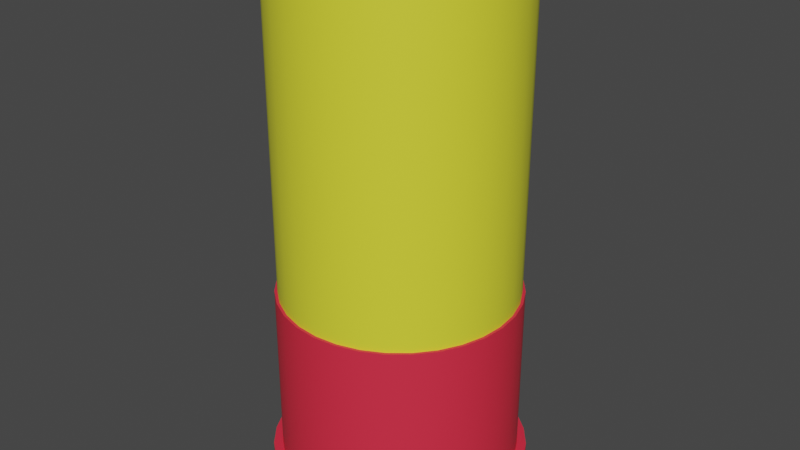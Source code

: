 # Source: ShotGun.blend  (saved by Blender 3.4.6; exported with 4.5.12 LTS)
import bpy
from mathutils import Matrix  # noqa: F401  (used for matrix-valued properties, if any)

bpy.ops.wm.read_factory_settings(use_empty=True)
scene = bpy.context.scene
scene.name = 'Scene'

# ---- collections
col_collection = bpy.data.collections.new('Collection'); scene.collection.children.link(col_collection)

# ---- materials (node trees are filled in below, after node groups)
mat_material_001 = bpy.data.materials.new('Material.001')
mat_material_001.use_transparent_shadow = False
mat_material_002 = bpy.data.materials.new('Material.002')
mat_material_002.use_transparent_shadow = False

# ---- node groups
ng_auto_smooth = bpy.data.node_groups.new('Auto Smooth', 'GeometryNodeTree')
_s = ng_auto_smooth.interface.new_socket(name='Geometry', in_out='OUTPUT', socket_type='NodeSocketGeometry')
_s = ng_auto_smooth.interface.new_socket(name='Geometry', in_out='INPUT', socket_type='NodeSocketGeometry')
_s = ng_auto_smooth.interface.new_socket(name='Angle', in_out='INPUT', socket_type='NodeSocketFloat')
_s.subtype = 'ANGLE'
_s.min_value = 0.0
_s.max_value = 3.142
ng_auto_smooth.is_modifier = True
_N = ng_auto_smooth.nodes; _L = ng_auto_smooth.links
n0 = _N.new('NodeGroupOutput'); n0.name = 'Group Output'; n0.location = (480, -100)
n1 = _N.new('NodeGroupInput'); n1.name = 'Group Input'; n1.location = (-420, -300)
n2 = _N.new('NodeGroupInput'); n2.name = 'Group Input.001'; n2.location = (-60, -100)
n3 = _N.new('GeometryNodeSetShadeSmooth'); n3.name = 'Set Shade Smooth'; n3.location = (120, -100)
n3.domain = 'EDGE'
n4 = _N.new('GeometryNodeSetShadeSmooth'); n4.name = 'Set Shade Smooth.001'; n4.location = (300, -100)
n5 = _N.new('GeometryNodeInputMeshEdgeAngle'); n5.name = 'Edge Angle'; n5.location = (-420, -220)
n6 = _N.new('GeometryNodeInputEdgeSmooth'); n6.name = 'Is Edge Smooth'; n6.location = (-60, -160)
n7 = _N.new('GeometryNodeInputShadeSmooth'); n7.name = 'Is Face Smooth'; n7.location = (-240, -340)
n8 = _N.new('FunctionNodeBooleanMath'); n8.name = 'Boolean Math'; n8.location = (-60, -220)
n9 = _N.new('FunctionNodeCompare'); n9.name = 'Compare'; n9.location = (-240, -180)
n9.operation = 'LESS_EQUAL'
_L.new(n5.outputs[0], n9.inputs[0])
_L.new(n4.outputs[0], n0.inputs[0])
_L.new(n1.outputs[1], n9.inputs[1])
_L.new(n9.outputs[0], n8.inputs[0])
_L.new(n7.outputs[0], n8.inputs[1])
_L.new(n2.outputs[0], n3.inputs[0])
_L.new(n6.outputs[0], n3.inputs[1])
_L.new(n3.outputs[0], n4.inputs[0])
_L.new(n8.outputs[0], n3.inputs[2])
n0.is_active_output = True

# ---- material node trees
mat_material_001.use_nodes = True; mat_material_001.node_tree.nodes.clear()
_N = mat_material_001.node_tree.nodes; _L = mat_material_001.node_tree.links
n0 = _N.new('ShaderNodeBsdfPrincipled'); n0.name = 'Principled BSDF'; n0.location = (10, 300)
n0.distribution = 'GGX'
n0.subsurface_method = 'RANDOM_WALK_SKIN'
n0.inputs[0].default_value = (0.8, 0.02675, 0.05773, 1.0)
n0.inputs[3].default_value = 1.45
n0.inputs[27].default_value = (0.0, 0.0, 0.0, 1.0)
n0.inputs[28].default_value = 1.0
n1 = _N.new('ShaderNodeOutputMaterial'); n1.name = 'Material Output'; n1.location = (300, 300)
_L.new(n0.outputs[0], n1.inputs[0])
n1.is_active_output = True
mat_material_002.use_nodes = True; mat_material_002.node_tree.nodes.clear()
_N = mat_material_002.node_tree.nodes; _L = mat_material_002.node_tree.links
n0 = _N.new('ShaderNodeBsdfPrincipled'); n0.name = 'Principled BSDF'; n0.location = (10, 300)
n0.distribution = 'GGX'
n0.subsurface_method = 'RANDOM_WALK_SKIN'
n0.inputs[0].default_value = (0.7999, 0.8, 0.03899, 1.0)
n0.inputs[3].default_value = 1.45
n0.inputs[27].default_value = (0.0, 0.0, 0.0, 1.0)
n0.inputs[28].default_value = 1.0
n1 = _N.new('ShaderNodeOutputMaterial'); n1.name = 'Material Output'; n1.location = (300, 300)
_L.new(n0.outputs[0], n1.inputs[0])
n1.is_active_output = True

# ---- world
world_world = bpy.data.worlds.new('World'); scene.world = world_world
world_world.use_nodes = True; world_world.node_tree.nodes.clear()
_N = world_world.node_tree.nodes; _L = world_world.node_tree.links
n0 = _N.new('ShaderNodeOutputWorld'); n0.name = 'World Output'; n0.location = (300, 300)
n1 = _N.new('ShaderNodeBackground'); n1.name = 'Background'; n1.location = (10, 300)
n1.inputs[0].default_value = (0.05088, 0.05088, 0.05088, 1.0)
_L.new(n1.outputs[0], n0.inputs[0])
n0.is_active_output = True
world_world.color = (0.05088, 0.05088, 0.05088)
world_world.use_sun_shadow = False
world_world.sun_shadow_jitter_overblur = 0.0

# ---- meshes
me_cylinder = bpy.data.meshes.new('Cylinder')
me_cylinder.from_pydata([(-4.931e-09, 1.0, -2.105), (-4.931e-09, 1.0, -1.968), (0.1951, 0.9808, -2.105), (0.1951, 0.9808, -1.968), (0.3827, 0.9239, -2.105), (0.3827, 0.9239, -1.968), (0.5556, 0.8315, -2.105), (0.5556, 0.8315, -1.968), (0.7071, 0.7071, -2.105), (0.7071, 0.7071, -1.968), (0.8315, 0.5556, -2.105), (0.8315, 0.5556, -1.968), (0.9239, 0.3827, -2.105), (0.9239, 0.3827, -1.968), (0.9808, 0.1951, -2.105), (0.9808, 0.1951, -1.968), (1.0, -1.972e-09, -2.105), (1.0, -1.972e-09, -1.968), (0.9808, -0.1951, -2.105), (0.9808, -0.1951, -1.968), (0.9239, -0.3827, -2.105), (0.9239, -0.3827, -1.968), (0.8315, -0.5556, -2.105), (0.8315, -0.5556, -1.968), (0.7071, -0.7071, -2.105), (0.7071, -0.7071, -1.968), (0.5556, -0.8315, -2.105), (0.5556, -0.8315, -1.968), (0.3827, -0.9239, -2.105), (0.3827, -0.9239, -1.968), (0.1951, -0.9808, -2.105), (0.1951, -0.9808, -1.968), (-4.931e-09, -1.0, -2.105), (-4.931e-09, -1.0, -1.968), (-0.1951, -0.9808, -2.105), (-0.1951, -0.9808, -1.968), (-0.3827, -0.9239, -2.105), (-0.3827, -0.9239, -1.968), (-0.5556, -0.8315, -2.105), (-0.5556, -0.8315, -1.968), (-0.7071, -0.7071, -2.105), (-0.7071, -0.7071, -1.968), (-0.8315, -0.5556, -2.105), (-0.8315, -0.5556, -1.968), (-0.9239, -0.3827, -2.105), (-0.9239, -0.3827, -1.968), (-0.9808, -0.1951, -2.105), (-0.9808, -0.1951, -1.968), (-1.0, -1.972e-09, -2.105), (-1.0, -1.972e-09, -1.968), (-0.9808, 0.1951, -2.105), (-0.9808, 0.1951, -1.968), (-0.9239, 0.3827, -2.105), (-0.9239, 0.3827, -1.968), (-0.8315, 0.5556, -2.105), (-0.8315, 0.5556, -1.968), (-0.7071, 0.7071, -2.105), (-0.7071, 0.7071, -1.968), (-0.5556, 0.8315, -2.105), (-0.5556, 0.8315, -1.968), (-0.3827, 0.9239, -2.105), (-0.3827, 0.9239, -1.968), (-0.1951, 0.9808, -2.105), (-0.1951, 0.9808, -1.968), (0.181, 0.9098, -1.968), (-4.054e-09, 0.9276, -1.968), (0.355, 0.857, -1.968), (0.5154, 0.7713, -1.968), (0.6559, 0.6559, -1.968), (0.7713, 0.5154, -1.968), (0.857, 0.355, -1.968), (0.9098, 0.181, -1.968), (0.9276, -8.938e-10, -1.968), (0.9098, -0.181, -1.968), (0.857, -0.355, -1.968), (0.7713, -0.5154, -1.968), (0.6559, -0.6559, -1.968), (0.5154, -0.7713, -1.968), (0.355, -0.857, -1.968), (0.181, -0.9098, -1.968), (-4.054e-09, -0.9276, -1.968), (-0.181, -0.9098, -1.968), (-0.355, -0.857, -1.968), (-0.5154, -0.7713, -1.968), (-0.6559, -0.6559, -1.968), (-0.7713, -0.5154, -1.968), (-0.857, -0.355, -1.968), (-0.9098, -0.181, -1.968), (-0.9276, -8.938e-10, -1.968), (-0.9098, 0.181, -1.968), (-0.857, 0.355, -1.968), (-0.7713, 0.5154, -1.968), (-0.6559, 0.6559, -1.968), (-0.5154, 0.7713, -1.968), (-0.355, 0.857, -1.968), (-0.181, 0.9098, -1.968), (0.181, 0.9098, -0.5829), (-1.501e-09, 0.9276, -0.5829), (0.355, 0.857, -0.5829), (0.5154, 0.7713, -0.5829), (0.6559, 0.6559, -0.5829), (0.7713, 0.5154, -0.5829), (0.857, 0.355, -0.5829), (0.9098, 0.181, -0.5829), (0.9276, -8.938e-10, -0.5829), (0.9098, -0.181, -0.5829), (0.857, -0.355, -0.5829), (0.7713, -0.5154, -0.5829), (0.6559, -0.6559, -0.5829), (0.5154, -0.7713, -0.5829), (0.355, -0.857, -0.5829), (0.181, -0.9098, -0.5829), (-1.501e-09, -0.9276, -0.5829), (-0.181, -0.9098, -0.5829), (-0.355, -0.857, -0.5829), (-0.5154, -0.7713, -0.5829), (-0.6559, -0.6559, -0.5829), (-0.7713, -0.5154, -0.5829), (-0.857, -0.355, -0.5829), (-0.9098, -0.181, -0.5829), (-0.9276, -8.938e-10, -0.5829), (-0.9098, 0.181, -0.5829), (-0.857, 0.355, -0.5829), (-0.7713, 0.5154, -0.5829), (-0.6559, 0.6559, -0.5829), (-0.5154, 0.7713, -0.5829), (-0.355, 0.857, -0.5829), (-0.181, 0.9098, -0.5829), (0.1768, 0.8889, -0.5829), (-1.814e-09, 0.9064, -0.5829), (0.3468, 0.8374, -0.5829), (0.5035, 0.7536, -0.5829), (0.6409, 0.6409, -0.5829), (0.7536, 0.5035, -0.5829), (0.8374, 0.3468, -0.5829), (0.8889, 0.1768, -0.5829), (0.9064, -1.132e-09, -0.5829), (0.8889, -0.1768, -0.5829), (0.8374, -0.3468, -0.5829), (0.7536, -0.5035, -0.5829), (0.6409, -0.6409, -0.5829), (0.5035, -0.7536, -0.5829), (0.3468, -0.8374, -0.5829), (0.1768, -0.8889, -0.5829), (-1.814e-09, -0.9064, -0.5829), (-0.1768, -0.8889, -0.5829), (-0.3468, -0.8374, -0.5829), (-0.5035, -0.7536, -0.5829), (-0.6409, -0.6409, -0.5829), (-0.7536, -0.5035, -0.5829), (-0.8374, -0.3468, -0.5829), (-0.8889, -0.1768, -0.5829), (-0.9064, -1.132e-09, -0.5829), (-0.8889, 0.1768, -0.5829), (-0.8374, 0.3468, -0.5829), (-0.7536, 0.5035, -0.5829), (-0.6409, 0.6409, -0.5829), (-0.5035, 0.7536, -0.5829), (-0.3468, 0.8374, -0.5829), (-0.1768, 0.8889, -0.5829), (0.1768, 0.8889, 1.941), (-1.074e-08, 0.9064, 1.941), (0.3468, 0.8374, 1.941), (0.5035, 0.7536, 1.941), (0.6409, 0.6409, 1.941), (0.7536, 0.5035, 1.941), (0.8374, 0.3468, 1.941), (0.8889, 0.1768, 1.941), (0.9064, -1.132e-09, 1.941), (0.8889, -0.1768, 1.941), (0.8374, -0.3468, 1.941), (0.7536, -0.5035, 1.941), (0.6409, -0.6409, 1.941), (0.5035, -0.7536, 1.941), (0.3468, -0.8374, 1.941), (0.1768, -0.8889, 1.941), (-1.074e-08, -0.9064, 1.941), (-0.1768, -0.8889, 1.941), (-0.3468, -0.8374, 1.941), (-0.5035, -0.7536, 1.941), (-0.6409, -0.6409, 1.941), (-0.7536, -0.5035, 1.941), (-0.8374, -0.3468, 1.941), (-0.8889, -0.1768, 1.941), (-0.9064, -1.132e-09, 1.941), (-0.8889, 0.1768, 1.941), (-0.8374, 0.3468, 1.941), (-0.7536, 0.5035, 1.941), (-0.6409, 0.6409, 1.941), (-0.5035, 0.7536, 1.941), (-0.3468, 0.8374, 1.941), (-0.1768, 0.8889, 1.941), (0.1206, 0.6061, 1.941), (-1.187e-09, 0.618, 1.941), (0.2365, 0.571, 1.941), (0.3433, 0.5138, 1.941), (0.437, 0.437, 1.941), (0.5138, 0.3433, 1.941), (0.571, 0.2365, 1.941), (0.6061, 0.1206, 1.941), (0.618, -2.142e-10, 1.941), (0.6061, -0.1206, 1.941), (0.571, -0.2365, 1.941), (0.5138, -0.3433, 1.941), (0.437, -0.437, 1.941), (0.3433, -0.5138, 1.941), (0.2365, -0.571, 1.941), (0.1206, -0.6061, 1.941), (-1.187e-09, -0.618, 1.941), (-0.1206, -0.6061, 1.941), (-0.2365, -0.571, 1.941), (-0.3433, -0.5138, 1.941), (-0.437, -0.437, 1.941), (-0.5138, -0.3433, 1.941), (-0.571, -0.2365, 1.941), (-0.6061, -0.1206, 1.941), (-0.618, -2.142e-10, 1.941), (-0.6061, 0.1206, 1.941), (-0.571, 0.2365, 1.941), (-0.5138, 0.3433, 1.941), (-0.437, 0.437, 1.941), (-0.3433, 0.5138, 1.941), (-0.2365, 0.571, 1.941), (-0.1206, 0.6061, 1.941), (0.1206, 0.6061, 1.785), (7.378e-09, 0.618, 1.785), (0.2365, 0.571, 1.785), (0.3433, 0.5138, 1.785), (0.437, 0.437, 1.785), (0.5138, 0.3433, 1.785), (0.571, 0.2365, 1.785), (0.6061, 0.1206, 1.785), (0.618, -2.142e-10, 1.785), (0.6061, -0.1206, 1.785), (0.571, -0.2365, 1.785), (0.5138, -0.3433, 1.785), (0.437, -0.437, 1.785), (0.3433, -0.5138, 1.785), (0.2365, -0.571, 1.785), (0.1206, -0.6061, 1.785), (7.378e-09, -0.618, 1.785), (-0.1206, -0.6061, 1.785), (-0.2365, -0.571, 1.785), (-0.3433, -0.5138, 1.785), (-0.437, -0.437, 1.785), (-0.5138, -0.3433, 1.785), (-0.571, -0.2365, 1.785), (-0.6061, -0.1206, 1.785), (-0.618, -2.142e-10, 1.785), (-0.6061, 0.1206, 1.785), (-0.571, 0.2365, 1.785), (-0.5138, 0.3433, 1.785), (-0.437, 0.437, 1.785), (-0.3433, 0.5138, 1.785), (-0.2365, 0.571, 1.785), (-0.1206, 0.6061, 1.785), (1.668e-09, 0.618, 1.889), (4.523e-09, 0.618, 1.837), (0.1206, 0.6061, 1.837), (0.1206, 0.6061, 1.889), (-0.5138, 0.3433, 1.889), (-0.5138, 0.3433, 1.837), (-0.437, 0.437, 1.837), (-0.437, 0.437, 1.889), (0.2365, -0.571, 1.889), (0.2365, -0.571, 1.837), (0.1206, -0.6061, 1.837), (0.1206, -0.6061, 1.889), (0.2365, 0.571, 1.837), (0.2365, 0.571, 1.889), (-0.3433, 0.5138, 1.837), (-0.3433, 0.5138, 1.889), (4.523e-09, -0.618, 1.837), (1.668e-09, -0.618, 1.889), (0.3433, 0.5138, 1.837), (0.3433, 0.5138, 1.889), (-0.2365, 0.571, 1.837), (-0.2365, 0.571, 1.889), (-0.1206, -0.6061, 1.837), (-0.1206, -0.6061, 1.889), (0.437, 0.437, 1.837), (0.437, 0.437, 1.889), (-0.1206, 0.6061, 1.837), (-0.1206, 0.6061, 1.889), (-0.2365, -0.571, 1.837), (-0.2365, -0.571, 1.889), (0.5138, 0.3433, 1.837), (0.5138, 0.3433, 1.889), (-0.3433, -0.5138, 1.837), (-0.3433, -0.5138, 1.889), (0.571, 0.2365, 1.837), (0.571, 0.2365, 1.889), (-0.437, -0.437, 1.837), (-0.437, -0.437, 1.889), (0.6061, 0.1206, 1.837), (0.6061, 0.1206, 1.889), (-0.5138, -0.3433, 1.837), (-0.5138, -0.3433, 1.889), (0.618, -2.142e-10, 1.837), (0.618, -2.142e-10, 1.889), (-0.571, -0.2365, 1.837), (-0.571, -0.2365, 1.889), (0.6061, -0.1206, 1.837), (0.6061, -0.1206, 1.889), (-0.6061, -0.1206, 1.837), (-0.6061, -0.1206, 1.889), (0.571, -0.2365, 1.837), (0.571, -0.2365, 1.889), (-0.618, -2.142e-10, 1.837), (-0.618, -2.142e-10, 1.889), (0.5138, -0.3433, 1.837), (0.5138, -0.3433, 1.889), (-0.6061, 0.1206, 1.837), (-0.6061, 0.1206, 1.889), (0.437, -0.437, 1.837), (0.437, -0.437, 1.889), (-0.571, 0.2365, 1.837), (-0.571, 0.2365, 1.889), (0.3433, -0.5138, 1.837), (0.3433, -0.5138, 1.889), (-0.8343, -9.026e-10, 1.941), (-0.7622, -6.731e-10, 1.941), (-0.6901, -4.436e-10, 1.941), (-0.6768, 0.1346, 1.941), (-0.7475, 0.1487, 1.941), (-0.8182, 0.1628, 1.941), (0.6937, -0.4635, 1.941), (0.6337, -0.4234, 1.941), (0.5738, -0.3834, 1.941), (0.488, -0.488, 1.941), (0.5389, -0.5389, 1.941), (0.5899, -0.5899, 1.941), (-0.6376, 0.2641, 1.941), (-0.7042, 0.2917, 1.941), (-0.7708, 0.3193, 1.941), (0.3834, -0.5738, 1.941), (0.4234, -0.6337, 1.941), (0.4635, -0.6937, 1.941), (-0.5738, 0.3834, 1.941), (-0.6337, 0.4234, 1.941), (-0.6937, 0.4635, 1.941), (0.2641, -0.6376, 1.941), (0.2917, -0.7042, 1.941), (0.3193, -0.7708, 1.941), (-8.351e-09, 0.8343, 1.941), (-5.963e-09, 0.7622, 1.941), (-3.575e-09, 0.6901, 1.941), (0.1346, 0.6768, 1.941), (0.1487, 0.7475, 1.941), (0.1628, 0.8182, 1.941), (-0.488, 0.488, 1.941), (-0.5389, 0.5389, 1.941), (-0.5899, 0.5899, 1.941), (0.1346, -0.6768, 1.941), (0.1487, -0.7475, 1.941), (0.1628, -0.8182, 1.941), (0.2641, 0.6376, 1.941), (0.2917, 0.7042, 1.941), (0.3193, 0.7708, 1.941), (-0.3834, 0.5738, 1.941), (-0.4234, 0.6337, 1.941), (-0.4635, 0.6937, 1.941), (-3.575e-09, -0.6901, 1.941), (-5.963e-09, -0.7622, 1.941), (-8.351e-09, -0.8343, 1.941), (0.3834, 0.5738, 1.941), (0.4234, 0.6337, 1.941), (0.4635, 0.6937, 1.941), (-0.2641, 0.6376, 1.941), (-0.2917, 0.7042, 1.941), (-0.3193, 0.7708, 1.941), (-0.1346, -0.6768, 1.941), (-0.1487, -0.7475, 1.941), (-0.1628, -0.8182, 1.941), (0.488, 0.488, 1.941), (0.5389, 0.5389, 1.941), (0.5899, 0.5899, 1.941), (-0.1346, 0.6768, 1.941), (-0.1487, 0.7475, 1.941), (-0.1628, 0.8182, 1.941), (-0.2641, -0.6376, 1.941), (-0.2917, -0.7042, 1.941), (-0.3193, -0.7708, 1.941), (0.5738, 0.3834, 1.941), (0.6337, 0.4234, 1.941), (0.6937, 0.4635, 1.941), (-0.3834, -0.5738, 1.941), (-0.4234, -0.6337, 1.941), (-0.4635, -0.6937, 1.941), (0.6376, 0.2641, 1.941), (0.7042, 0.2917, 1.941), (0.7708, 0.3193, 1.941), (-0.488, -0.488, 1.941), (-0.5389, -0.5389, 1.941), (-0.5899, -0.5899, 1.941), (0.6768, 0.1346, 1.941), (0.7475, 0.1487, 1.941), (0.8182, 0.1628, 1.941), (-0.5738, -0.3834, 1.941), (-0.6337, -0.4234, 1.941), (-0.6937, -0.4635, 1.941), (0.6901, -4.436e-10, 1.941), (0.7622, -6.731e-10, 1.941), (0.8343, -9.026e-10, 1.941), (-0.6376, -0.2641, 1.941), (-0.7042, -0.2917, 1.941), (-0.7708, -0.3193, 1.941), (0.6768, -0.1346, 1.941), (0.7475, -0.1487, 1.941), (0.8182, -0.1628, 1.941), (-0.6768, -0.1346, 1.941), (-0.7475, -0.1487, 1.941), (-0.8182, -0.1628, 1.941), (0.6376, -0.2641, 1.941), (0.7042, -0.2917, 1.941), (0.7708, -0.3193, 1.941), (0.8114, 0.5422, -1.968), (0.7914, 0.5288, -1.968), (0.8793, 0.3642, -1.968), (0.9016, 0.3735, -1.968), (0.3735, -0.9016, -1.968), (0.3642, -0.8793, -1.968), (0.1857, -0.9335, -1.968), (0.1904, -0.9571, -1.968), (-0.9571, -0.1904, -1.968), (-0.9335, -0.1857, -1.968), (-0.9518, -1.253e-09, -1.968), (-0.9759, -1.613e-09, -1.968), (0.1904, 0.9571, -1.968), (0.1857, 0.9335, -1.968), (0.3642, 0.8793, -1.968), (0.3735, 0.9016, -1.968), (0.9016, -0.3735, -1.968), (0.8793, -0.3642, -1.968), (0.7914, -0.5288, -1.968), (0.8114, -0.5422, -1.968), (-0.5422, -0.8114, -1.968), (-0.5288, -0.7914, -1.968), (-0.673, -0.673, -1.968), (-0.69, -0.69, -1.968), (-0.69, 0.69, -1.968), (-0.673, 0.673, -1.968), (-0.5288, 0.7914, -1.968), (-0.5422, 0.8114, -1.968), (0.9335, 0.1857, -1.968), (0.9571, 0.1904, -1.968), (-4.346e-09, -0.9518, -1.968), (-4.638e-09, -0.9759, -1.968), (-0.9335, 0.1857, -1.968), (-0.9571, 0.1904, -1.968), (0.5288, 0.7914, -1.968), (0.5422, 0.8114, -1.968), (0.673, -0.673, -1.968), (0.69, -0.69, -1.968), (-0.7914, -0.5288, -1.968), (-0.8114, -0.5422, -1.968), (-0.3642, 0.8793, -1.968), (-0.3735, 0.9016, -1.968), (0.9518, -1.253e-09, -1.968), (0.9759, -1.613e-09, -1.968), (-0.1857, -0.9335, -1.968), (-0.1904, -0.9571, -1.968), (-0.8793, 0.3642, -1.968), (-0.9016, 0.3735, -1.968), (0.673, 0.673, -1.968), (0.69, 0.69, -1.968), (0.5288, -0.7914, -1.968), (0.5422, -0.8114, -1.968), (-0.8793, -0.3642, -1.968), (-0.9016, -0.3735, -1.968), (-0.1857, 0.9335, -1.968), (-0.1904, 0.9571, -1.968), (0.9335, -0.1857, -1.968), (0.9571, -0.1904, -1.968), (-0.3642, -0.8793, -1.968), (-0.3735, -0.9016, -1.968), (-0.7914, 0.5288, -1.968), (-0.8114, 0.5422, -1.968), (-4.638e-09, 0.9759, -1.968), (-4.346e-09, 0.9518, -1.968), (-4.931e-09, 1.0, -2.06), (-4.931e-09, 1.0, -2.014), (0.1951, 0.9808, -2.014), (0.1951, 0.9808, -2.06), (0.3827, 0.9239, -2.014), (0.3827, 0.9239, -2.06), (0.5556, 0.8315, -2.014), (0.5556, 0.8315, -2.06), (0.7071, 0.7071, -2.014), (0.7071, 0.7071, -2.06), (0.8315, 0.5556, -2.014), (0.8315, 0.5556, -2.06), (0.9239, 0.3827, -2.014), (0.9239, 0.3827, -2.06), (0.9808, 0.1951, -2.014), (0.9808, 0.1951, -2.06), (1.0, -1.972e-09, -2.014), (1.0, -1.972e-09, -2.06), (0.9808, -0.1951, -2.014), (0.9808, -0.1951, -2.06), (0.9239, -0.3827, -2.014), (0.9239, -0.3827, -2.06), (0.8315, -0.5556, -2.014), (0.8315, -0.5556, -2.06), (0.7071, -0.7071, -2.014), (0.7071, -0.7071, -2.06), (0.5556, -0.8315, -2.014), (0.5556, -0.8315, -2.06), (0.3827, -0.9239, -2.014), (0.3827, -0.9239, -2.06), (0.1951, -0.9808, -2.014), (0.1951, -0.9808, -2.06), (-4.931e-09, -1.0, -2.014), (-4.931e-09, -1.0, -2.06), (-0.1951, -0.9808, -2.014), (-0.1951, -0.9808, -2.06), (-0.3827, -0.9239, -2.014), (-0.3827, -0.9239, -2.06), (-0.5556, -0.8315, -2.014), (-0.5556, -0.8315, -2.06), (-0.7071, -0.7071, -2.014), (-0.7071, -0.7071, -2.06), (-0.8315, -0.5556, -2.014), (-0.8315, -0.5556, -2.06), (-0.9239, -0.3827, -2.014), (-0.9239, -0.3827, -2.06), (-0.9808, -0.1951, -2.014), (-0.9808, -0.1951, -2.06), (-1.0, -1.972e-09, -2.014), (-1.0, -1.972e-09, -2.06), (-0.9808, 0.1951, -2.014), (-0.9808, 0.1951, -2.06), (-0.9239, 0.3827, -2.014), (-0.9239, 0.3827, -2.06), (-0.8315, 0.5556, -2.014), (-0.8315, 0.5556, -2.06), (-0.7071, 0.7071, -2.014), (-0.7071, 0.7071, -2.06), (-0.5556, 0.8315, -2.014), (-0.5556, 0.8315, -2.06), (-0.3827, 0.9239, -2.014), (-0.3827, 0.9239, -2.06), (-0.1951, 0.9808, -2.014), (-0.1951, 0.9808, -2.06)], [], [(481, 1, 3, 482), (482, 3, 5, 484), (484, 5, 7, 486), (486, 7, 9, 488), (488, 9, 11, 490), (490, 11, 13, 492), (492, 13, 15, 494), (494, 15, 17, 496), (496, 17, 19, 498), (498, 19, 21, 500), (500, 21, 23, 502), (502, 23, 25, 504), (504, 25, 27, 506), (506, 27, 29, 508), (508, 29, 31, 510), (510, 31, 33, 512), (512, 33, 35, 514), (514, 35, 37, 516), (516, 37, 39, 518), (518, 39, 41, 520), (520, 41, 43, 522), (522, 43, 45, 524), (524, 45, 47, 526), (526, 47, 49, 528), (528, 49, 51, 530), (530, 51, 53, 532), (532, 53, 55, 534), (534, 55, 57, 536), (536, 57, 59, 538), (538, 59, 61, 540), (418, 417, 69, 70), (540, 61, 63, 542), (542, 63, 1, 481), (0, 2, 4, 6, 8, 10, 12, 14, 16, 18, 20, 22, 24, 26, 28, 30, 32, 34, 36, 38, 40, 42, 44, 46, 48, 50, 52, 54, 56, 58, 60, 62), (80, 79, 111, 112), (422, 421, 78, 79), (426, 425, 87, 88), (430, 429, 64, 66), (434, 433, 74, 75), (438, 437, 83, 84), (442, 441, 92, 93), (444, 418, 70, 71), (446, 422, 79, 80), (448, 426, 88, 89), (450, 430, 66, 67), (452, 434, 75, 76), (454, 438, 84, 85), (456, 442, 93, 94), (458, 444, 71, 72), (460, 446, 80, 81), (462, 448, 89, 90), (464, 450, 67, 68), (466, 452, 76, 77), (468, 454, 85, 86), (470, 456, 94, 95), (472, 458, 72, 73), (474, 460, 81, 82), (476, 462, 90, 91), (417, 464, 68, 69), (421, 466, 77, 78), (425, 468, 86, 87), (429, 479, 65, 64), (479, 470, 95, 65), (433, 472, 73, 74), (437, 474, 82, 83), (441, 476, 91, 92), (115, 114, 146, 147), (67, 66, 98, 99), (94, 93, 125, 126), (81, 80, 112, 113), (68, 67, 99, 100), (95, 94, 126, 127), (82, 81, 113, 114), (69, 68, 100, 101), (65, 95, 127, 97), (83, 82, 114, 115), (70, 69, 101, 102), (84, 83, 115, 116), (71, 70, 102, 103), (85, 84, 116, 117), (72, 71, 103, 104), (86, 85, 117, 118), (73, 72, 104, 105), (87, 86, 118, 119), (74, 73, 105, 106), (88, 87, 119, 120), (75, 74, 106, 107), (89, 88, 120, 121), (76, 75, 107, 108), (90, 89, 121, 122), (77, 76, 108, 109), (91, 90, 122, 123), (78, 77, 109, 110), (64, 65, 97, 96), (92, 91, 123, 124), (79, 78, 110, 111), (66, 64, 96, 98), (93, 92, 124, 125), (150, 149, 181, 182), (102, 101, 133, 134), (116, 115, 147, 148), (103, 102, 134, 135), (117, 116, 148, 149), (104, 103, 135, 136), (118, 117, 149, 150), (105, 104, 136, 137), (119, 118, 150, 151), (106, 105, 137, 138), (120, 119, 151, 152), (107, 106, 138, 139), (121, 120, 152, 153), (108, 107, 139, 140), (122, 121, 153, 154), (109, 108, 140, 141), (123, 122, 154, 155), (110, 109, 141, 142), (96, 97, 129, 128), (124, 123, 155, 156), (111, 110, 142, 143), (98, 96, 128, 130), (125, 124, 156, 157), (112, 111, 143, 144), (99, 98, 130, 131), (126, 125, 157, 158), (113, 112, 144, 145), (100, 99, 131, 132), (127, 126, 158, 159), (114, 113, 145, 146), (101, 100, 132, 133), (97, 127, 159, 129), (323, 322, 216, 217), (137, 136, 168, 169), (151, 150, 182, 183), (138, 137, 169, 170), (152, 151, 183, 184), (139, 138, 170, 171), (153, 152, 184, 185), (140, 139, 171, 172), (154, 153, 185, 186), (141, 140, 172, 173), (155, 154, 186, 187), (142, 141, 173, 174), (128, 129, 161, 160), (156, 155, 187, 188), (143, 142, 174, 175), (130, 128, 160, 162), (157, 156, 188, 189), (144, 143, 175, 176), (131, 130, 162, 163), (158, 157, 189, 190), (145, 144, 176, 177), (132, 131, 163, 164), (159, 158, 190, 191), (146, 145, 177, 178), (133, 132, 164, 165), (129, 159, 191, 161), (147, 146, 178, 179), (134, 133, 165, 166), (148, 147, 179, 180), (135, 134, 166, 167), (149, 148, 180, 181), (136, 135, 167, 168), (258, 257, 225, 224), (329, 328, 203, 204), (332, 323, 217, 218), (335, 329, 204, 205), (338, 332, 218, 219), (341, 335, 205, 206), (347, 346, 193, 192), (350, 338, 219, 220), (353, 341, 206, 207), (356, 347, 192, 194), (359, 350, 220, 221), (362, 353, 207, 208), (365, 356, 194, 195), (368, 359, 221, 222), (371, 362, 208, 209), (374, 365, 195, 196), (377, 368, 222, 223), (380, 371, 209, 210), (383, 374, 196, 197), (346, 377, 223, 193), (386, 380, 210, 211), (389, 383, 197, 198), (392, 386, 211, 212), (395, 389, 198, 199), (398, 392, 212, 213), (401, 395, 199, 200), (404, 398, 213, 214), (407, 401, 200, 201), (410, 404, 214, 215), (413, 407, 201, 202), (322, 410, 215, 216), (328, 413, 202, 203), (224, 225, 255, 254, 253, 252, 251, 250, 249, 248, 247, 246, 245, 244, 243, 242, 241, 240, 239, 238, 237, 236, 235, 234, 233, 232, 231, 230, 229, 228, 227, 226), (262, 261, 251, 252), (266, 265, 238, 239), (268, 258, 224, 226), (270, 262, 252, 253), (272, 266, 239, 240), (274, 268, 226, 227), (276, 270, 253, 254), (278, 272, 240, 241), (280, 274, 227, 228), (282, 276, 254, 255), (284, 278, 241, 242), (286, 280, 228, 229), (257, 282, 255, 225), (288, 284, 242, 243), (290, 286, 229, 230), (292, 288, 243, 244), (294, 290, 230, 231), (296, 292, 244, 245), (298, 294, 231, 232), (300, 296, 245, 246), (302, 298, 232, 233), (304, 300, 246, 247), (306, 302, 233, 234), (308, 304, 247, 248), (310, 306, 234, 235), (312, 308, 248, 249), (314, 310, 235, 236), (316, 312, 249, 250), (318, 314, 236, 237), (261, 316, 250, 251), (265, 318, 237, 238), (206, 205, 319, 264), (264, 319, 318, 265), (219, 218, 317, 260), (260, 317, 316, 261), (205, 204, 315, 319), (319, 315, 314, 318), (218, 217, 313, 317), (317, 313, 312, 316), (204, 203, 311, 315), (315, 311, 310, 314), (217, 216, 309, 313), (313, 309, 308, 312), (203, 202, 307, 311), (311, 307, 306, 310), (216, 215, 305, 309), (309, 305, 304, 308), (202, 201, 303, 307), (307, 303, 302, 306), (215, 214, 301, 305), (305, 301, 300, 304), (201, 200, 299, 303), (303, 299, 298, 302), (214, 213, 297, 301), (301, 297, 296, 300), (200, 199, 295, 299), (299, 295, 294, 298), (213, 212, 293, 297), (297, 293, 292, 296), (199, 198, 291, 295), (295, 291, 290, 294), (212, 211, 289, 293), (293, 289, 288, 292), (198, 197, 287, 291), (291, 287, 286, 290), (211, 210, 285, 289), (289, 285, 284, 288), (193, 223, 283, 256), (256, 283, 282, 257), (197, 196, 281, 287), (287, 281, 280, 286), (210, 209, 279, 285), (285, 279, 278, 284), (223, 222, 277, 283), (283, 277, 276, 282), (196, 195, 275, 281), (281, 275, 274, 280), (209, 208, 273, 279), (279, 273, 272, 278), (222, 221, 271, 277), (277, 271, 270, 276), (195, 194, 269, 275), (275, 269, 268, 274), (208, 207, 267, 273), (273, 267, 266, 272), (221, 220, 263, 271), (271, 263, 262, 270), (194, 192, 259, 269), (269, 259, 258, 268), (207, 206, 264, 267), (267, 264, 265, 266), (220, 219, 260, 263), (263, 260, 261, 262), (192, 193, 256, 259), (259, 256, 257, 258), (171, 170, 415, 326), (326, 415, 414, 327), (327, 414, 413, 328), (184, 183, 412, 320), (320, 412, 411, 321), (321, 411, 410, 322), (170, 169, 409, 415), (415, 409, 408, 414), (414, 408, 407, 413), (183, 182, 406, 412), (412, 406, 405, 411), (411, 405, 404, 410), (169, 168, 403, 409), (409, 403, 402, 408), (408, 402, 401, 407), (182, 181, 400, 406), (406, 400, 399, 405), (405, 399, 398, 404), (168, 167, 397, 403), (403, 397, 396, 402), (402, 396, 395, 401), (181, 180, 394, 400), (400, 394, 393, 399), (399, 393, 392, 398), (167, 166, 391, 397), (397, 391, 390, 396), (396, 390, 389, 395), (180, 179, 388, 394), (394, 388, 387, 393), (393, 387, 386, 392), (166, 165, 385, 391), (391, 385, 384, 390), (390, 384, 383, 389), (179, 178, 382, 388), (388, 382, 381, 387), (387, 381, 380, 386), (161, 191, 379, 344), (344, 379, 378, 345), (345, 378, 377, 346), (165, 164, 376, 385), (385, 376, 375, 384), (384, 375, 374, 383), (178, 177, 373, 382), (382, 373, 372, 381), (381, 372, 371, 380), (191, 190, 370, 379), (379, 370, 369, 378), (378, 369, 368, 377), (164, 163, 367, 376), (376, 367, 366, 375), (375, 366, 365, 374), (177, 176, 364, 373), (373, 364, 363, 372), (372, 363, 362, 371), (190, 189, 361, 370), (370, 361, 360, 369), (369, 360, 359, 368), (163, 162, 358, 367), (367, 358, 357, 366), (366, 357, 356, 365), (176, 175, 355, 364), (364, 355, 354, 363), (363, 354, 353, 362), (189, 188, 352, 361), (361, 352, 351, 360), (360, 351, 350, 359), (162, 160, 349, 358), (358, 349, 348, 357), (357, 348, 347, 356), (175, 174, 343, 355), (355, 343, 342, 354), (354, 342, 341, 353), (188, 187, 340, 352), (352, 340, 339, 351), (351, 339, 338, 350), (160, 161, 344, 349), (349, 344, 345, 348), (348, 345, 346, 347), (174, 173, 337, 343), (343, 337, 336, 342), (342, 336, 335, 341), (187, 186, 334, 340), (340, 334, 333, 339), (339, 333, 332, 338), (173, 172, 331, 337), (337, 331, 330, 336), (336, 330, 329, 335), (186, 185, 325, 334), (334, 325, 324, 333), (333, 324, 323, 332), (172, 171, 326, 331), (331, 326, 327, 330), (330, 327, 328, 329), (185, 184, 320, 325), (325, 320, 321, 324), (324, 321, 322, 323), (57, 55, 477, 440), (440, 477, 476, 441), (39, 37, 475, 436), (436, 475, 474, 437), (21, 19, 473, 432), (432, 473, 472, 433), (1, 63, 471, 478), (478, 471, 470, 479), (3, 1, 478, 428), (428, 478, 479, 429), (47, 45, 469, 424), (424, 469, 468, 425), (29, 27, 467, 420), (420, 467, 466, 421), (11, 9, 465, 416), (416, 465, 464, 417), (55, 53, 463, 477), (477, 463, 462, 476), (37, 35, 461, 475), (475, 461, 460, 474), (19, 17, 459, 473), (473, 459, 458, 472), (63, 61, 457, 471), (471, 457, 456, 470), (45, 43, 455, 469), (469, 455, 454, 468), (27, 25, 453, 467), (467, 453, 452, 466), (9, 7, 451, 465), (465, 451, 450, 464), (53, 51, 449, 463), (463, 449, 448, 462), (35, 33, 447, 461), (461, 447, 446, 460), (17, 15, 445, 459), (459, 445, 444, 458), (61, 59, 443, 457), (457, 443, 442, 456), (43, 41, 439, 455), (455, 439, 438, 454), (25, 23, 435, 453), (453, 435, 434, 452), (7, 5, 431, 451), (451, 431, 430, 450), (51, 49, 427, 449), (449, 427, 426, 448), (33, 31, 423, 447), (447, 423, 422, 446), (15, 13, 419, 445), (445, 419, 418, 444), (59, 57, 440, 443), (443, 440, 441, 442), (41, 39, 436, 439), (439, 436, 437, 438), (23, 21, 432, 435), (435, 432, 433, 434), (5, 3, 428, 431), (431, 428, 429, 430), (49, 47, 424, 427), (427, 424, 425, 426), (31, 29, 420, 423), (423, 420, 421, 422), (13, 11, 416, 419), (419, 416, 417, 418), (62, 543, 480, 0), (543, 542, 481, 480), (60, 541, 543, 62), (541, 540, 542, 543), (58, 539, 541, 60), (539, 538, 540, 541), (56, 537, 539, 58), (537, 536, 538, 539), (54, 535, 537, 56), (535, 534, 536, 537), (52, 533, 535, 54), (533, 532, 534, 535), (50, 531, 533, 52), (531, 530, 532, 533), (48, 529, 531, 50), (529, 528, 530, 531), (46, 527, 529, 48), (527, 526, 528, 529), (44, 525, 527, 46), (525, 524, 526, 527), (42, 523, 525, 44), (523, 522, 524, 525), (40, 521, 523, 42), (521, 520, 522, 523), (38, 519, 521, 40), (519, 518, 520, 521), (36, 517, 519, 38), (517, 516, 518, 519), (34, 515, 517, 36), (515, 514, 516, 517), (32, 513, 515, 34), (513, 512, 514, 515), (30, 511, 513, 32), (511, 510, 512, 513), (28, 509, 511, 30), (509, 508, 510, 511), (26, 507, 509, 28), (507, 506, 508, 509), (24, 505, 507, 26), (505, 504, 506, 507), (22, 503, 505, 24), (503, 502, 504, 505), (20, 501, 503, 22), (501, 500, 502, 503), (18, 499, 501, 20), (499, 498, 500, 501), (16, 497, 499, 18), (497, 496, 498, 499), (14, 495, 497, 16), (495, 494, 496, 497), (12, 493, 495, 14), (493, 492, 494, 495), (10, 491, 493, 12), (491, 490, 492, 493), (8, 489, 491, 10), (489, 488, 490, 491), (6, 487, 489, 8), (487, 486, 488, 489), (4, 485, 487, 6), (485, 484, 486, 487), (2, 483, 485, 4), (483, 482, 484, 485), (0, 480, 483, 2), (480, 481, 482, 483)])
me_cylinder.polygons.foreach_set('use_smooth', [True] * 514)
me_cylinder.polygons.foreach_set('material_index', [0, 0, 0, 0, 0, 0, 0, 0, 0, 0, 0, 0, 0, 0, 0, 0, 0, 0, 0, 0, 0, 0, 0, 0, 0, 0, 0, 0, 0, 0, 0, 0, 0, 0, 0, 0, 0, 0, 0, 0, 0, 0, 0, 0, 0, 0, 0, 0, 0, 0, 0, 0, 0, 0, 0, 0, 0, 0, 0, 0, 0, 0, 0, 0, 0, 0, 0, 0, 0, 0, 0, 0, 0, 0, 0, 0, 0, 0, 0, 0, 0, 0, 0, 0, 0, 0, 0, 0, 0, 0, 0, 0, 0, 0, 0, 0, 0, 0, 1, 0, 0, 0, 0, 0, 0, 0, 0, 0, 0, 0, 0, 0, 0, 0, 0, 0, 0, 0, 0, 0, 0, 0, 0, 0, 0, 0, 0, 0, 0, 0, 1, 1, 1, 1, 1, 1, 1, 1, 1, 1, 1, 1, 1, 1, 1, 1, 1, 1, 1, 1, 1, 1, 1, 1, 1, 1, 1, 1, 1, 1, 1, 1, 1, 1, 1, 1, 1, 1, 1, 1, 1, 1, 1, 1, 1, 1, 1, 1, 1, 1, 1, 1, 1, 1, 1, 1, 1, 1, 1, 1, 1, 1, 1, 1, 1, 1, 1, 1, 1, 1, 1, 1, 1, 1, 1, 1, 1, 1, 1, 1, 1, 1, 1, 1, 1, 1, 1, 1, 1, 1, 1, 1, 1, 1, 1, 1, 1, 1, 1, 1, 1, 1, 1, 1, 1, 1, 1, 1, 1, 1, 1, 1, 1, 1, 1, 1, 1, 1, 1, 1, 1, 1, 1, 1, 1, 1, 1, 1, 1, 1, 1, 1, 1, 1, 1, 1, 1, 1, 1, 1, 1, 1, 1, 1, 1, 1, 1, 1, 1, 1, 1, 1, 1, 1, 1, 1, 1, 1, 1, 1, 1, 1, 1, 1, 1, 1, 1, 1, 1, 1, 1, 1, 1, 1, 1, 1, 1, 1, 1, 1, 1, 1, 1, 1, 1, 1, 1, 1, 1, 1, 1, 1, 1, 1, 1, 1, 1, 1, 1, 1, 1, 1, 1, 1, 1, 1, 1, 1, 1, 1, 1, 1, 1, 1, 1, 1, 1, 1, 1, 1, 1, 1, 1, 1, 1, 1, 1, 1, 1, 1, 1, 1, 1, 1, 1, 1, 1, 1, 1, 1, 1, 1, 1, 1, 1, 1, 1, 1, 1, 1, 1, 1, 1, 1, 1, 1, 0, 0, 0, 0, 0, 0, 0, 0, 0, 0, 0, 0, 0, 0, 0, 0, 0, 0, 0, 0, 0, 0, 0, 0, 0, 0, 0, 0, 0, 0, 0, 0, 0, 0, 0, 0, 0, 0, 0, 0, 0, 0, 0, 0, 0, 0, 0, 0, 0, 0, 0, 0, 0, 0, 0, 0, 0, 0, 0, 0, 0, 0, 0, 0, 0, 0, 0, 0, 0, 0, 0, 0, 0, 0, 0, 0, 0, 0, 0, 0, 0, 0, 0, 0, 0, 0, 0, 0, 0, 0, 0, 0, 0, 0, 0, 0, 0, 0, 0, 0, 0, 0, 0, 0, 0, 0, 0, 0, 0, 0, 0, 0, 0, 0, 0, 0, 0, 0, 0, 0, 0, 0, 0, 0, 0, 0, 0, 0])
_uv = me_cylinder.uv_layers.new(name='UVMap')
_uv.uv.foreach_set('vector', [1.0, 0.8333, 1.0, 1.0, 0.9688, 1.0, 0.9688, 0.8333, 0.9688, 0.8333, 0.9688, 1.0, 0.9375, 1.0, 0.9375, 0.8333, 0.9375, 0.8333, 0.9375, 1.0, 0.9062, 1.0, 0.9062, 0.8333, 0.9062, 0.8333, 0.9062, 1.0, 0.875, 1.0, 0.875, 0.8333, 0.875, 0.8333, 0.875, 1.0, 0.8438, 1.0, 0.8437, 0.8333, 0.8437, 0.8333, 0.8438, 1.0, 0.8125, 1.0, 0.8125, 0.8333, 0.8125, 0.8333, 0.8125, 1.0, 0.7812, 1.0, 0.7812, 0.8333, 0.7812, 0.8333, 0.7812, 1.0, 0.75, 1.0, 0.75, 0.8333, 0.75, 0.8333, 0.75, 1.0, 0.7188, 1.0, 0.7188, 0.8333, 0.7188, 0.8333, 0.7188, 1.0, 0.6875, 1.0, 0.6875, 0.8333, 0.6875, 0.8333, 0.6875, 1.0, 0.6562, 1.0, 0.6562, 0.8333, 0.6562, 0.8333, 0.6562, 1.0, 0.625, 1.0, 0.625, 0.8333, 0.625, 0.8333, 0.625, 1.0, 0.5938, 1.0, 0.5938, 0.8333, 0.5938, 0.8333, 0.5938, 1.0, 0.5625, 1.0, 0.5625, 0.8333, 0.5625, 0.8333, 0.5625, 1.0, 0.5312, 1.0, 0.5312, 0.8333, 0.5312, 0.8333, 0.5312, 1.0, 0.5, 1.0, 0.5, 0.8333, 0.5, 0.8333, 0.5, 1.0, 0.4688, 1.0, 0.4687, 0.8333, 0.4687, 0.8333, 0.4688, 1.0, 0.4375, 1.0, 0.4375, 0.8333, 0.4375, 0.8333, 0.4375, 1.0, 0.4062, 1.0, 0.4062, 0.8333, 0.4062, 0.8333, 0.4062, 1.0, 0.375, 1.0, 0.375, 0.8333, 0.375, 0.8333, 0.375, 1.0, 0.3438, 1.0, 0.3438, 0.8333, 0.3438, 0.8333, 0.3438, 1.0, 0.3125, 1.0, 0.3125, 0.8333, 0.3125, 0.8333, 0.3125, 1.0, 0.2812, 1.0, 0.2812, 0.8333, 0.2812, 0.8333, 0.2812, 1.0, 0.25, 1.0, 0.25, 0.8333, 0.25, 0.8333, 0.25, 1.0, 0.2188, 1.0, 0.2188, 0.8333, 0.2188, 0.8333, 0.2188, 1.0, 0.1875, 1.0, 0.1875, 0.8333, 0.1875, 0.8333, 0.1875, 1.0, 0.1562, 1.0, 0.1562, 0.8333, 0.1562, 0.8333, 0.1562, 1.0, 0.125, 1.0, 0.125, 0.8333, 0.125, 0.8333, 0.125, 1.0, 0.09375, 1.0, 0.09375, 0.8333, 0.09375, 0.8333, 0.09375, 1.0, 0.0625, 1.0, 0.0625, 0.8333, 0.8125, 1.0, 0.8438, 1.0, 0.8438, 1.0, 0.8125, 1.0, 0.0625, 0.8333, 0.0625, 1.0, 0.03125, 1.0, 0.03125, 0.8333, 0.03125, 0.8333, 0.03125, 1.0, 0.0, 1.0, 0.0, 0.8333, 0.75, 0.49, 0.7968, 0.4854, 0.8418, 0.4717, 0.8833, 0.4496, 0.9197, 0.4197, 0.9496, 0.3833, 0.9717, 0.3418, 0.9854, 0.2968, 0.99, 0.25, 0.9854, 0.2032, 0.9717, 0.1582, 0.9496, 0.1167, 0.9197, 0.08029, 0.8833, 0.05045, 0.8418, 0.02827, 0.7968, 0.01461, 0.75, 0.01, 0.7032, 0.01461, 0.6582, 0.02827, 0.6167, 0.05045, 0.5803, 0.08029, 0.5504, 0.1167, 0.5283, 0.1582, 0.5146, 0.2032, 0.51, 0.25, 0.5146, 0.2968, 0.5283, 0.3418, 0.5504, 0.3833, 0.5803, 0.4197, 0.6167, 0.4496, 0.6582, 0.4717, 0.7032, 0.4854, 0.5, 1.0, 0.5312, 1.0, 0.5312, 1.0, 0.5, 1.0, 0.5312, 1.0, 0.5625, 1.0, 0.5625, 1.0, 0.5312, 1.0, 0.25, 1.0, 0.2812, 1.0, 0.2812, 1.0, 0.25, 1.0, 0.9375, 1.0, 0.9688, 1.0, 0.9688, 1.0, 0.9375, 1.0, 0.6562, 1.0, 0.6875, 1.0, 0.6875, 1.0, 0.6562, 1.0, 0.375, 1.0, 0.4062, 1.0, 0.4062, 1.0, 0.375, 1.0, 0.09375, 1.0, 0.125, 1.0, 0.125, 1.0, 0.09375, 1.0, 0.7812, 1.0, 0.8125, 1.0, 0.8125, 1.0, 0.7812, 1.0, 0.5, 1.0, 0.5312, 1.0, 0.5312, 1.0, 0.5, 1.0, 0.2187, 1.0, 0.25, 1.0, 0.25, 1.0, 0.2188, 1.0, 0.9062, 1.0, 0.9375, 1.0, 0.9375, 1.0, 0.9062, 1.0, 0.625, 1.0, 0.6562, 1.0, 0.6562, 1.0, 0.625, 1.0, 0.3437, 1.0, 0.375, 1.0, 0.375, 1.0, 0.3438, 1.0, 0.0625, 1.0, 0.09375, 1.0, 0.09375, 1.0, 0.0625, 1.0, 0.75, 1.0, 0.7812, 1.0, 0.7812, 1.0, 0.75, 1.0, 0.4687, 1.0, 0.5, 1.0, 0.5, 1.0, 0.4688, 1.0, 0.1875, 1.0, 0.2187, 1.0, 0.2188, 1.0, 0.1875, 1.0, 0.875, 1.0, 0.9062, 1.0, 0.9062, 1.0, 0.875, 1.0, 0.5938, 1.0, 0.625, 1.0, 0.625, 1.0, 0.5938, 1.0, 0.3125, 1.0, 0.3437, 1.0, 0.3438, 1.0, 0.3125, 1.0, 0.03125, 1.0, 0.0625, 1.0, 0.0625, 1.0, 0.03125, 1.0, 0.7188, 1.0, 0.75, 1.0, 0.75, 1.0, 0.7188, 1.0, 0.4375, 1.0, 0.4687, 1.0, 0.4688, 1.0, 0.4375, 1.0, 0.1562, 1.0, 0.1875, 1.0, 0.1875, 1.0, 0.1562, 1.0, 0.8438, 1.0, 0.875, 1.0, 0.875, 1.0, 0.8438, 1.0, 0.5625, 1.0, 0.5938, 1.0, 0.5938, 1.0, 0.5625, 1.0, 0.2812, 1.0, 0.3125, 1.0, 0.3125, 1.0, 0.2812, 1.0, 0.9688, 1.0, 1.0, 1.0, 1.0, 1.0, 0.9688, 1.0, 0.0, 1.0, 0.03125, 1.0, 0.03125, 1.0, 0.0, 1.0, 0.6875, 1.0, 0.7188, 1.0, 0.7188, 1.0, 0.6875, 1.0, 0.4062, 1.0, 0.4375, 1.0, 0.4375, 1.0, 0.4062, 1.0, 0.125, 1.0, 0.1562, 1.0, 0.1562, 1.0, 0.125, 1.0, 0.4062, 1.0, 0.4375, 1.0, 0.4375, 1.0, 0.4062, 1.0, 0.9062, 1.0, 0.9375, 1.0, 0.9375, 1.0, 0.9062, 1.0, 0.0625, 1.0, 0.09375, 1.0, 0.09375, 1.0, 0.0625, 1.0, 0.4688, 1.0, 0.5, 1.0, 0.5, 1.0, 0.4688, 1.0, 0.875, 1.0, 0.9062, 1.0, 0.9062, 1.0, 0.875, 1.0, 0.03125, 1.0, 0.0625, 1.0, 0.0625, 1.0, 0.03125, 1.0, 0.4375, 1.0, 0.4688, 1.0, 0.4688, 1.0, 0.4375, 1.0, 0.8438, 1.0, 0.875, 1.0, 0.875, 1.0, 0.8438, 1.0, 0.0, 1.0, 0.03125, 1.0, 0.03125, 1.0, 0.0, 1.0, 0.4062, 1.0, 0.4375, 1.0, 0.4375, 1.0, 0.4062, 1.0, 0.8125, 1.0, 0.8438, 1.0, 0.8438, 1.0, 0.8125, 1.0, 0.375, 1.0, 0.4062, 1.0, 0.4062, 1.0, 0.375, 1.0, 0.7812, 1.0, 0.8125, 1.0, 0.8125, 1.0, 0.7812, 1.0, 0.3438, 1.0, 0.375, 1.0, 0.375, 1.0, 0.3438, 1.0, 0.75, 1.0, 0.7812, 1.0, 0.7812, 1.0, 0.75, 1.0, 0.3125, 1.0, 0.3438, 1.0, 0.3438, 1.0, 0.3125, 1.0, 0.7188, 1.0, 0.75, 1.0, 0.75, 1.0, 0.7188, 1.0, 0.2812, 1.0, 0.3125, 1.0, 0.3125, 1.0, 0.2812, 1.0, 0.6875, 1.0, 0.7188, 1.0, 0.7188, 1.0, 0.6875, 1.0, 0.25, 1.0, 0.2812, 1.0, 0.2812, 1.0, 0.25, 1.0, 0.6562, 1.0, 0.6875, 1.0, 0.6875, 1.0, 0.6562, 1.0, 0.2188, 1.0, 0.25, 1.0, 0.25, 1.0, 0.2188, 1.0, 0.625, 1.0, 0.6562, 1.0, 0.6562, 1.0, 0.625, 1.0, 0.1875, 1.0, 0.2188, 1.0, 0.2188, 1.0, 0.1875, 1.0, 0.5938, 1.0, 0.625, 1.0, 0.625, 1.0, 0.5938, 1.0, 0.1562, 1.0, 0.1875, 1.0, 0.1875, 1.0, 0.1562, 1.0, 0.5625, 1.0, 0.5938, 1.0, 0.5938, 1.0, 0.5625, 1.0, 0.9688, 1.0, 1.0, 1.0, 1.0, 1.0, 0.9688, 1.0, 0.125, 1.0, 0.1562, 1.0, 0.1562, 1.0, 0.125, 1.0, 0.5312, 1.0, 0.5625, 1.0, 0.5625, 1.0, 0.5312, 1.0, 0.9375, 1.0, 0.9688, 1.0, 0.9688, 1.0, 0.9375, 1.0, 0.09375, 1.0, 0.125, 1.0, 0.125, 1.0, 0.09375, 1.0, 0.3125, 1.0, 0.3438, 1.0, 0.3438, 1.0, 0.3125, 1.0, 0.8125, 1.0, 0.8438, 1.0, 0.8438, 1.0, 0.8125, 1.0, 0.375, 1.0, 0.4062, 1.0, 0.4062, 1.0, 0.375, 1.0, 0.7812, 1.0, 0.8125, 1.0, 0.8125, 1.0, 0.7812, 1.0, 0.3438, 1.0, 0.375, 1.0, 0.375, 1.0, 0.3438, 1.0, 0.75, 1.0, 0.7812, 1.0, 0.7812, 1.0, 0.75, 1.0, 0.3125, 1.0, 0.3438, 1.0, 0.3438, 1.0, 0.3125, 1.0, 0.7188, 1.0, 0.75, 1.0, 0.75, 1.0, 0.7188, 1.0, 0.2812, 1.0, 0.3125, 1.0, 0.3125, 1.0, 0.2812, 1.0, 0.6875, 1.0, 0.7188, 1.0, 0.7188, 1.0, 0.6875, 1.0, 0.25, 1.0, 0.2812, 1.0, 0.2812, 1.0, 0.25, 1.0, 0.6562, 1.0, 0.6875, 1.0, 0.6875, 1.0, 0.6562, 1.0, 0.2188, 1.0, 0.25, 1.0, 0.25, 1.0, 0.2188, 1.0, 0.625, 1.0, 0.6562, 1.0, 0.6562, 1.0, 0.625, 1.0, 0.1875, 1.0, 0.2188, 1.0, 0.2188, 1.0, 0.1875, 1.0, 0.5938, 1.0, 0.625, 1.0, 0.625, 1.0, 0.5938, 1.0, 0.1562, 1.0, 0.1875, 1.0, 0.1875, 1.0, 0.1562, 1.0, 0.5625, 1.0, 0.5938, 1.0, 0.5938, 1.0, 0.5625, 1.0, 0.9688, 1.0, 1.0, 1.0, 1.0, 1.0, 0.9688, 1.0, 0.125, 1.0, 0.1562, 1.0, 0.1562, 1.0, 0.125, 1.0, 0.5312, 1.0, 0.5625, 1.0, 0.5625, 1.0, 0.5312, 1.0, 0.9375, 1.0, 0.9688, 1.0, 0.9688, 1.0, 0.9375, 1.0, 0.09375, 1.0, 0.125, 1.0, 0.125, 1.0, 0.09375, 1.0, 0.5, 1.0, 0.5312, 1.0, 0.5312, 1.0, 0.5, 1.0, 0.9062, 1.0, 0.9375, 1.0, 0.9375, 1.0, 0.9062, 1.0, 0.0625, 1.0, 0.09375, 1.0, 0.09375, 1.0, 0.0625, 1.0, 0.4688, 1.0, 0.5, 1.0, 0.5, 1.0, 0.4688, 1.0, 0.875, 1.0, 0.9062, 1.0, 0.9062, 1.0, 0.875, 1.0, 0.03125, 1.0, 0.0625, 1.0, 0.0625, 1.0, 0.03125, 1.0, 0.4375, 1.0, 0.4688, 1.0, 0.4688, 1.0, 0.4375, 1.0, 0.8438, 1.0, 0.875, 1.0, 0.875, 1.0, 0.8438, 1.0, 0.0, 1.0, 0.03125, 1.0, 0.03125, 1.0, 0.0, 1.0, 0.2188, 1.0, 0.25, 1.0, 0.25, 1.0, 0.2188, 1.0, 0.7188, 1.0, 0.75, 1.0, 0.75, 1.0, 0.7188, 1.0, 0.2812, 1.0, 0.3125, 1.0, 0.3125, 1.0, 0.2812, 1.0, 0.6875, 1.0, 0.7188, 1.0, 0.7188, 1.0, 0.6875, 1.0, 0.25, 1.0, 0.2812, 1.0, 0.2812, 1.0, 0.25, 1.0, 0.6562, 1.0, 0.6875, 1.0, 0.6875, 1.0, 0.6562, 1.0, 0.2188, 1.0, 0.25, 1.0, 0.25, 1.0, 0.2188, 1.0, 0.625, 1.0, 0.6562, 1.0, 0.6562, 1.0, 0.625, 1.0, 0.1875, 1.0, 0.2188, 1.0, 0.2188, 1.0, 0.1875, 1.0, 0.5938, 1.0, 0.625, 1.0, 0.625, 1.0, 0.5938, 1.0, 0.1562, 1.0, 0.1875, 1.0, 0.1875, 1.0, 0.1562, 1.0, 0.5625, 1.0, 0.5938, 1.0, 0.5938, 1.0, 0.5625, 1.0, 0.9688, 1.0, 1.0, 1.0, 1.0, 1.0, 0.9688, 1.0, 0.125, 1.0, 0.1562, 1.0, 0.1562, 1.0, 0.125, 1.0, 0.5312, 1.0, 0.5625, 1.0, 0.5625, 1.0, 0.5312, 1.0, 0.9375, 1.0, 0.9688, 1.0, 0.9688, 1.0, 0.9375, 1.0, 0.09375, 1.0, 0.125, 1.0, 0.125, 1.0, 0.09375, 1.0, 0.5, 1.0, 0.5312, 1.0, 0.5312, 1.0, 0.5, 1.0, 0.9062, 1.0, 0.9375, 1.0, 0.9375, 1.0, 0.9062, 1.0, 0.0625, 1.0, 0.09375, 1.0, 0.09375, 1.0, 0.0625, 1.0, 0.4688, 1.0, 0.5, 1.0, 0.5, 1.0, 0.4688, 1.0, 0.875, 1.0, 0.9062, 1.0, 0.9062, 1.0, 0.875, 1.0, 0.03125, 1.0, 0.0625, 1.0, 0.0625, 1.0, 0.03125, 1.0, 0.4375, 1.0, 0.4688, 1.0, 0.4688, 1.0, 0.4375, 1.0, 0.8438, 1.0, 0.875, 1.0, 0.875, 1.0, 0.8438, 1.0, 0.0, 1.0, 0.03125, 1.0, 0.03125, 1.0, 0.0, 1.0, 0.4062, 1.0, 0.4375, 1.0, 0.4375, 1.0, 0.4062, 1.0, 0.8125, 1.0, 0.8438, 1.0, 0.8438, 1.0, 0.8125, 1.0, 0.375, 1.0, 0.4062, 1.0, 0.4062, 1.0, 0.375, 1.0, 0.7812, 1.0, 0.8125, 1.0, 0.8125, 1.0, 0.7812, 1.0, 0.3438, 1.0, 0.375, 1.0, 0.375, 1.0, 0.3438, 1.0, 0.75, 1.0, 0.7812, 1.0, 0.7812, 1.0, 0.75, 1.0, 0.9688, 1.0, 1.0, 1.0, 1.0, 1.0, 0.9688, 1.0, 0.625, 1.0, 0.6562, 1.0, 0.6562, 1.0, 0.625, 1.0, 0.1875, 1.0, 0.2188, 1.0, 0.2188, 1.0, 0.1875, 1.0, 0.5938, 1.0, 0.625, 1.0, 0.625, 1.0, 0.5938, 1.0, 0.1562, 1.0, 0.1875, 1.0, 0.1875, 1.0, 0.1562, 1.0, 0.5625, 1.0, 0.5938, 1.0, 0.5938, 1.0, 0.5625, 1.0, 0.9687, 1.0, 1.0, 1.0, 1.0, 1.0, 0.9688, 1.0, 0.125, 1.0, 0.1562, 1.0, 0.1562, 1.0, 0.125, 1.0, 0.5313, 1.0, 0.5625, 1.0, 0.5625, 1.0, 0.5312, 1.0, 0.9375, 1.0, 0.9687, 1.0, 0.9688, 1.0, 0.9375, 1.0, 0.09375, 1.0, 0.125, 1.0, 0.125, 1.0, 0.09375, 1.0, 0.5, 1.0, 0.5313, 1.0, 0.5312, 1.0, 0.5, 1.0, 0.9062, 1.0, 0.9375, 1.0, 0.9375, 1.0, 0.9062, 1.0, 0.0625, 1.0, 0.09375, 1.0, 0.09375, 1.0, 0.0625, 1.0, 0.4688, 1.0, 0.5, 1.0, 0.5, 1.0, 0.4688, 1.0, 0.875, 1.0, 0.9062, 1.0, 0.9062, 1.0, 0.875, 1.0, 0.03125, 1.0, 0.0625, 1.0, 0.0625, 1.0, 0.03125, 1.0, 0.4375, 1.0, 0.4688, 1.0, 0.4688, 1.0, 0.4375, 1.0, 0.8438, 1.0, 0.875, 1.0, 0.875, 1.0, 0.8438, 1.0, 0.0, 1.0, 0.03125, 1.0, 0.03125, 1.0, 0.0, 1.0, 0.4062, 1.0, 0.4375, 1.0, 0.4375, 1.0, 0.4062, 1.0, 0.8125, 1.0, 0.8438, 1.0, 0.8438, 1.0, 0.8125, 1.0, 0.375, 1.0, 0.4062, 1.0, 0.4062, 1.0, 0.375, 1.0, 0.7812, 1.0, 0.8125, 1.0, 0.8125, 1.0, 0.7812, 1.0, 0.3438, 1.0, 0.375, 1.0, 0.375, 1.0, 0.3438, 1.0, 0.75, 1.0, 0.7812, 1.0, 0.7812, 1.0, 0.75, 1.0, 0.3125, 1.0, 0.3438, 1.0, 0.3438, 1.0, 0.3125, 1.0, 0.7188, 1.0, 0.75, 1.0, 0.75, 1.0, 0.7188, 1.0, 0.2812, 1.0, 0.3125, 1.0, 0.3125, 1.0, 0.2812, 1.0, 0.6875, 1.0, 0.7188, 1.0, 0.7188, 1.0, 0.6875, 1.0, 0.25, 1.0, 0.2812, 1.0, 0.2812, 1.0, 0.25, 1.0, 0.6562, 1.0, 0.6875, 1.0, 0.6875, 1.0, 0.6562, 1.0, 0.2968, 0.4854, 0.25, 0.49, 0.2032, 0.4854, 0.1582, 0.4717, 0.1167, 0.4496, 0.08029, 0.4197, 0.05045, 0.3833, 0.02827, 0.3418, 0.01461, 0.2968, 0.01, 0.25, 0.01461, 0.2032, 0.02827, 0.1582, 0.05045, 0.1167, 0.08029, 0.08029, 0.1167, 0.05045, 0.1582, 0.02827, 0.2032, 0.01461, 0.25, 0.01, 0.2968, 0.01461, 0.3418, 0.02827, 0.3833, 0.05045, 0.4197, 0.08029, 0.4496, 0.1167, 0.4717, 0.1582, 0.4854, 0.2032, 0.49, 0.25, 0.4854, 0.2968, 0.4717, 0.3418, 0.4496, 0.3833, 0.4197, 0.4197, 0.3833, 0.4496, 0.3418, 0.4717, 0.125, 1.0, 0.1562, 1.0, 0.1562, 1.0, 0.125, 1.0, 0.5312, 1.0, 0.5625, 1.0, 0.5625, 1.0, 0.5312, 1.0, 0.9375, 1.0, 0.9688, 1.0, 0.9688, 1.0, 0.9375, 1.0, 0.09375, 1.0, 0.125, 1.0, 0.125, 1.0, 0.09375, 1.0, 0.5, 1.0, 0.5312, 1.0, 0.5312, 1.0, 0.5, 1.0, 0.9062, 1.0, 0.9375, 1.0, 0.9375, 1.0, 0.9062, 1.0, 0.0625, 1.0, 0.09375, 1.0, 0.09375, 1.0, 0.0625, 1.0, 0.4688, 1.0, 0.5, 1.0, 0.5, 1.0, 0.4688, 1.0, 0.875, 1.0, 0.9062, 1.0, 0.9062, 1.0, 0.875, 1.0, 0.03125, 1.0, 0.0625, 1.0, 0.0625, 1.0, 0.03125, 1.0, 0.4375, 1.0, 0.4688, 1.0, 0.4688, 1.0, 0.4375, 1.0, 0.8437, 1.0, 0.875, 1.0, 0.875, 1.0, 0.8438, 1.0, 0.0, 1.0, 0.03125, 1.0, 0.03125, 1.0, 0.0, 1.0, 0.4062, 1.0, 0.4375, 1.0, 0.4375, 1.0, 0.4062, 1.0, 0.8125, 1.0, 0.8437, 1.0, 0.8438, 1.0, 0.8125, 1.0, 0.375, 1.0, 0.4062, 1.0, 0.4062, 1.0, 0.375, 1.0, 0.7812, 1.0, 0.8125, 1.0, 0.8125, 1.0, 0.7812, 1.0, 0.3438, 1.0, 0.375, 1.0, 0.375, 1.0, 0.3438, 1.0, 0.75, 1.0, 0.7812, 1.0, 0.7812, 1.0, 0.75, 1.0, 0.3125, 1.0, 0.3438, 1.0, 0.3438, 1.0, 0.3125, 1.0, 0.7188, 1.0, 0.75, 1.0, 0.75, 1.0, 0.7188, 1.0, 0.2812, 1.0, 0.3125, 1.0, 0.3125, 1.0, 0.2812, 1.0, 0.6875, 1.0, 0.7188, 1.0, 0.7188, 1.0, 0.6875, 1.0, 0.25, 1.0, 0.2812, 1.0, 0.2812, 1.0, 0.25, 1.0, 0.6562, 1.0, 0.6875, 1.0, 0.6875, 1.0, 0.6562, 1.0, 0.2188, 1.0, 0.25, 1.0, 0.25, 1.0, 0.2188, 1.0, 0.625, 1.0, 0.6562, 1.0, 0.6562, 1.0, 0.625, 1.0, 0.1875, 1.0, 0.2188, 1.0, 0.2188, 1.0, 0.1875, 1.0, 0.5938, 1.0, 0.625, 1.0, 0.625, 1.0, 0.5938, 1.0, 0.1562, 1.0, 0.1875, 1.0, 0.1875, 1.0, 0.1562, 1.0, 0.5625, 1.0, 0.5938, 1.0, 0.5938, 1.0, 0.5625, 1.0, 0.5625, 1.0, 0.5938, 1.0, 0.5938, 1.0, 0.5625, 1.0, 0.5625, 1.0, 0.5938, 1.0, 0.5938, 1.0, 0.5625, 1.0, 0.1562, 1.0, 0.1875, 1.0, 0.1875, 1.0, 0.1562, 1.0, 0.1562, 1.0, 0.1875, 1.0, 0.1875, 1.0, 0.1562, 1.0, 0.5938, 1.0, 0.625, 1.0, 0.625, 1.0, 0.5938, 1.0, 0.5938, 1.0, 0.625, 1.0, 0.625, 1.0, 0.5938, 1.0, 0.1875, 1.0, 0.2188, 1.0, 0.2188, 1.0, 0.1875, 1.0, 0.1875, 1.0, 0.2188, 1.0, 0.2188, 1.0, 0.1875, 1.0, 0.625, 1.0, 0.6562, 1.0, 0.6562, 1.0, 0.625, 1.0, 0.625, 1.0, 0.6562, 1.0, 0.6562, 1.0, 0.625, 1.0, 0.2188, 1.0, 0.25, 1.0, 0.25, 1.0, 0.2188, 1.0, 0.2188, 1.0, 0.25, 1.0, 0.25, 1.0, 0.2188, 1.0, 0.6562, 1.0, 0.6875, 1.0, 0.6875, 1.0, 0.6562, 1.0, 0.6562, 1.0, 0.6875, 1.0, 0.6875, 1.0, 0.6562, 1.0, 0.25, 1.0, 0.2812, 1.0, 0.2812, 1.0, 0.25, 1.0, 0.25, 1.0, 0.2812, 1.0, 0.2812, 1.0, 0.25, 1.0, 0.6875, 1.0, 0.7188, 1.0, 0.7188, 1.0, 0.6875, 1.0, 0.6875, 1.0, 0.7188, 1.0, 0.7188, 1.0, 0.6875, 1.0, 0.2812, 1.0, 0.3125, 1.0, 0.3125, 1.0, 0.2812, 1.0, 0.2812, 1.0, 0.3125, 1.0, 0.3125, 1.0, 0.2812, 1.0, 0.7188, 1.0, 0.75, 1.0, 0.75, 1.0, 0.7188, 1.0, 0.7188, 1.0, 0.75, 1.0, 0.75, 1.0, 0.7188, 1.0, 0.3125, 1.0, 0.3438, 1.0, 0.3438, 1.0, 0.3125, 1.0, 0.3125, 1.0, 0.3438, 1.0, 0.3438, 1.0, 0.3125, 1.0, 0.75, 1.0, 0.7812, 1.0, 0.7812, 1.0, 0.75, 1.0, 0.75, 1.0, 0.7812, 1.0, 0.7812, 1.0, 0.75, 1.0, 0.3438, 1.0, 0.375, 1.0, 0.375, 1.0, 0.3438, 1.0, 0.3438, 1.0, 0.375, 1.0, 0.375, 1.0, 0.3438, 1.0, 0.7812, 1.0, 0.8125, 1.0, 0.8125, 1.0, 0.7812, 1.0, 0.7812, 1.0, 0.8125, 1.0, 0.8125, 1.0, 0.7812, 1.0, 0.375, 1.0, 0.4062, 1.0, 0.4062, 1.0, 0.375, 1.0, 0.375, 1.0, 0.4062, 1.0, 0.4062, 1.0, 0.375, 1.0, 0.8125, 1.0, 0.8438, 1.0, 0.8438, 1.0, 0.8125, 1.0, 0.8125, 1.0, 0.8438, 1.0, 0.8437, 1.0, 0.8125, 1.0, 0.4062, 1.0, 0.4375, 1.0, 0.4375, 1.0, 0.4062, 1.0, 0.4062, 1.0, 0.4375, 1.0, 0.4375, 1.0, 0.4062, 1.0, 0.0, 1.0, 0.03125, 1.0, 0.03125, 1.0, 0.0, 1.0, 0.0, 1.0, 0.03125, 1.0, 0.03125, 1.0, 0.0, 1.0, 0.8438, 1.0, 0.875, 1.0, 0.875, 1.0, 0.8438, 1.0, 0.8438, 1.0, 0.875, 1.0, 0.875, 1.0, 0.8437, 1.0, 0.4375, 1.0, 0.4688, 1.0, 0.4688, 1.0, 0.4375, 1.0, 0.4375, 1.0, 0.4688, 1.0, 0.4688, 1.0, 0.4375, 1.0, 0.03125, 1.0, 0.0625, 1.0, 0.0625, 1.0, 0.03125, 1.0, 0.03125, 1.0, 0.0625, 1.0, 0.0625, 1.0, 0.03125, 1.0, 0.875, 1.0, 0.9062, 1.0, 0.9062, 1.0, 0.875, 1.0, 0.875, 1.0, 0.9062, 1.0, 0.9062, 1.0, 0.875, 1.0, 0.4688, 1.0, 0.5, 1.0, 0.5, 1.0, 0.4688, 1.0, 0.4688, 1.0, 0.5, 1.0, 0.5, 1.0, 0.4688, 1.0, 0.0625, 1.0, 0.09375, 1.0, 0.09375, 1.0, 0.0625, 1.0, 0.0625, 1.0, 0.09375, 1.0, 0.09375, 1.0, 0.0625, 1.0, 0.9062, 1.0, 0.9375, 1.0, 0.9375, 1.0, 0.9062, 1.0, 0.9062, 1.0, 0.9375, 1.0, 0.9375, 1.0, 0.9062, 1.0, 0.5, 1.0, 0.5312, 1.0, 0.5312, 1.0, 0.5, 1.0, 0.5, 1.0, 0.5312, 1.0, 0.5312, 1.0, 0.5, 1.0, 0.09375, 1.0, 0.125, 1.0, 0.125, 1.0, 0.09375, 1.0, 0.09375, 1.0, 0.125, 1.0, 0.125, 1.0, 0.09375, 1.0, 0.9375, 1.0, 0.9688, 1.0, 0.9688, 1.0, 0.9375, 1.0, 0.9375, 1.0, 0.9688, 1.0, 0.9688, 1.0, 0.9375, 1.0, 0.5312, 1.0, 0.5625, 1.0, 0.5625, 1.0, 0.5312, 1.0, 0.5312, 1.0, 0.5625, 1.0, 0.5625, 1.0, 0.5312, 1.0, 0.125, 1.0, 0.1562, 1.0, 0.1562, 1.0, 0.125, 1.0, 0.125, 1.0, 0.1562, 1.0, 0.1562, 1.0, 0.125, 1.0, 0.9688, 1.0, 1.0, 1.0, 1.0, 1.0, 0.9688, 1.0, 0.9688, 1.0, 1.0, 1.0, 1.0, 1.0, 0.9688, 1.0, 0.6562, 1.0, 0.6875, 1.0, 0.6875, 1.0, 0.6562, 1.0, 0.6562, 1.0, 0.6875, 1.0, 0.6875, 1.0, 0.6563, 1.0, 0.6563, 1.0, 0.6875, 1.0, 0.6875, 1.0, 0.6562, 1.0, 0.25, 1.0, 0.2812, 1.0, 0.2812, 1.0, 0.25, 1.0, 0.25, 1.0, 0.2812, 1.0, 0.2812, 1.0, 0.25, 1.0, 0.25, 1.0, 0.2812, 1.0, 0.2812, 1.0, 0.25, 1.0, 0.6875, 1.0, 0.7188, 1.0, 0.7188, 1.0, 0.6875, 1.0, 0.6875, 1.0, 0.7188, 1.0, 0.7188, 1.0, 0.6875, 1.0, 0.6875, 1.0, 0.7188, 1.0, 0.7188, 1.0, 0.6875, 1.0, 0.2812, 1.0, 0.3125, 1.0, 0.3125, 1.0, 0.2812, 1.0, 0.2812, 1.0, 0.3125, 1.0, 0.3125, 1.0, 0.2812, 1.0, 0.2812, 1.0, 0.3125, 1.0, 0.3125, 1.0, 0.2812, 1.0, 0.7188, 1.0, 0.75, 1.0, 0.75, 1.0, 0.7188, 1.0, 0.7188, 1.0, 0.75, 1.0, 0.75, 1.0, 0.7188, 1.0, 0.7188, 1.0, 0.75, 1.0, 0.75, 1.0, 0.7188, 1.0, 0.3125, 1.0, 0.3438, 1.0, 0.3438, 1.0, 0.3125, 1.0, 0.3125, 1.0, 0.3438, 1.0, 0.3438, 1.0, 0.3125, 1.0, 0.3125, 1.0, 0.3438, 1.0, 0.3438, 1.0, 0.3125, 1.0, 0.75, 1.0, 0.7812, 1.0, 0.7812, 1.0, 0.75, 1.0, 0.75, 1.0, 0.7812, 1.0, 0.7812, 1.0, 0.75, 1.0, 0.75, 1.0, 0.7812, 1.0, 0.7812, 1.0, 0.75, 1.0, 0.3438, 1.0, 0.375, 1.0, 0.375, 1.0, 0.3438, 1.0, 0.3438, 1.0, 0.375, 1.0, 0.375, 1.0, 0.3438, 1.0, 0.3438, 1.0, 0.375, 1.0, 0.375, 1.0, 0.3438, 1.0, 0.7812, 1.0, 0.8125, 1.0, 0.8125, 1.0, 0.7812, 1.0, 0.7812, 1.0, 0.8125, 1.0, 0.8125, 1.0, 0.7812, 1.0, 0.7812, 1.0, 0.8125, 1.0, 0.8125, 1.0, 0.7812, 1.0, 0.375, 1.0, 0.4062, 1.0, 0.4062, 1.0, 0.375, 1.0, 0.375, 1.0, 0.4062, 1.0, 0.4062, 1.0, 0.375, 1.0, 0.375, 1.0, 0.4062, 1.0, 0.4062, 1.0, 0.375, 1.0, 0.8125, 1.0, 0.8438, 1.0, 0.8438, 1.0, 0.8125, 1.0, 0.8125, 1.0, 0.8438, 1.0, 0.8437, 1.0, 0.8125, 1.0, 0.8125, 1.0, 0.8437, 1.0, 0.8438, 1.0, 0.8125, 1.0, 0.4062, 1.0, 0.4375, 1.0, 0.4375, 1.0, 0.4062, 1.0, 0.4062, 1.0, 0.4375, 1.0, 0.4375, 1.0, 0.4062, 1.0, 0.4062, 1.0, 0.4375, 1.0, 0.4375, 1.0, 0.4062, 1.0, 0.0, 1.0, 0.03125, 1.0, 0.03125, 1.0, 0.0, 1.0, 0.0, 1.0, 0.03125, 1.0, 0.03125, 1.0, 0.0, 1.0, 0.0, 1.0, 0.03125, 1.0, 0.03125, 1.0, 0.0, 1.0, 0.8438, 1.0, 0.875, 1.0, 0.875, 1.0, 0.8438, 1.0, 0.8438, 1.0, 0.875, 1.0, 0.875, 1.0, 0.8437, 1.0, 0.8437, 1.0, 0.875, 1.0, 0.875, 1.0, 0.8438, 1.0, 0.4375, 1.0, 0.4688, 1.0, 0.4687, 1.0, 0.4375, 1.0, 0.4375, 1.0, 0.4687, 1.0, 0.4687, 1.0, 0.4375, 1.0, 0.4375, 1.0, 0.4687, 1.0, 0.4688, 1.0, 0.4375, 1.0, 0.03125, 1.0, 0.0625, 1.0, 0.0625, 1.0, 0.03125, 1.0, 0.03125, 1.0, 0.0625, 1.0, 0.0625, 1.0, 0.03125, 1.0, 0.03125, 1.0, 0.0625, 1.0, 0.0625, 1.0, 0.03125, 1.0, 0.875, 1.0, 0.9062, 1.0, 0.9062, 1.0, 0.875, 1.0, 0.875, 1.0, 0.9062, 1.0, 0.9062, 1.0, 0.875, 1.0, 0.875, 1.0, 0.9062, 1.0, 0.9062, 1.0, 0.875, 1.0, 0.4688, 1.0, 0.5, 1.0, 0.5, 1.0, 0.4687, 1.0, 0.4687, 1.0, 0.5, 1.0, 0.5, 1.0, 0.4687, 1.0, 0.4687, 1.0, 0.5, 1.0, 0.5, 1.0, 0.4688, 1.0, 0.0625, 1.0, 0.09375, 1.0, 0.09375, 1.0, 0.0625, 1.0, 0.0625, 1.0, 0.09375, 1.0, 0.09375, 1.0, 0.0625, 1.0, 0.0625, 1.0, 0.09375, 1.0, 0.09375, 1.0, 0.0625, 1.0, 0.9062, 1.0, 0.9375, 1.0, 0.9375, 1.0, 0.9062, 1.0, 0.9062, 1.0, 0.9375, 1.0, 0.9375, 1.0, 0.9062, 1.0, 0.9062, 1.0, 0.9375, 1.0, 0.9375, 1.0, 0.9062, 1.0, 0.5, 1.0, 0.5312, 1.0, 0.5312, 1.0, 0.5, 1.0, 0.5, 1.0, 0.5312, 1.0, 0.5312, 1.0, 0.5, 1.0, 0.5, 1.0, 0.5312, 1.0, 0.5313, 1.0, 0.5, 1.0, 0.09375, 1.0, 0.125, 1.0, 0.125, 1.0, 0.09375, 1.0, 0.09375, 1.0, 0.125, 1.0, 0.125, 1.0, 0.09375, 1.0, 0.09375, 1.0, 0.125, 1.0, 0.125, 1.0, 0.09375, 1.0, 0.9375, 1.0, 0.9688, 1.0, 0.9687, 1.0, 0.9375, 1.0, 0.9375, 1.0, 0.9687, 1.0, 0.9688, 1.0, 0.9375, 1.0, 0.9375, 1.0, 0.9688, 1.0, 0.9687, 1.0, 0.9375, 1.0, 0.5312, 1.0, 0.5625, 1.0, 0.5625, 1.0, 0.5312, 1.0, 0.5312, 1.0, 0.5625, 1.0, 0.5625, 1.0, 0.5312, 1.0, 0.5312, 1.0, 0.5625, 1.0, 0.5625, 1.0, 0.5313, 1.0, 0.125, 1.0, 0.1562, 1.0, 0.1562, 1.0, 0.125, 1.0, 0.125, 1.0, 0.1562, 1.0, 0.1562, 1.0, 0.125, 1.0, 0.125, 1.0, 0.1562, 1.0, 0.1562, 1.0, 0.125, 1.0, 0.9688, 1.0, 1.0, 1.0, 1.0, 1.0, 0.9687, 1.0, 0.9687, 1.0, 1.0, 1.0, 1.0, 1.0, 0.9688, 1.0, 0.9688, 1.0, 1.0, 1.0, 1.0, 1.0, 0.9687, 1.0, 0.5625, 1.0, 0.5938, 1.0, 0.5938, 1.0, 0.5625, 1.0, 0.5625, 1.0, 0.5938, 1.0, 0.5938, 1.0, 0.5625, 1.0, 0.5625, 1.0, 0.5938, 1.0, 0.5938, 1.0, 0.5625, 1.0, 0.1562, 1.0, 0.1875, 1.0, 0.1875, 1.0, 0.1562, 1.0, 0.1562, 1.0, 0.1875, 1.0, 0.1875, 1.0, 0.1562, 1.0, 0.1562, 1.0, 0.1875, 1.0, 0.1875, 1.0, 0.1562, 1.0, 0.5938, 1.0, 0.625, 1.0, 0.625, 1.0, 0.5938, 1.0, 0.5938, 1.0, 0.625, 1.0, 0.625, 1.0, 0.5938, 1.0, 0.5938, 1.0, 0.625, 1.0, 0.625, 1.0, 0.5938, 1.0, 0.1875, 1.0, 0.2188, 1.0, 0.2187, 1.0, 0.1875, 1.0, 0.1875, 1.0, 0.2187, 1.0, 0.2188, 1.0, 0.1875, 1.0, 0.1875, 1.0, 0.2188, 1.0, 0.2188, 1.0, 0.1875, 1.0, 0.625, 1.0, 0.6562, 1.0, 0.6562, 1.0, 0.625, 1.0, 0.625, 1.0, 0.6562, 1.0, 0.6563, 1.0, 0.625, 1.0, 0.625, 1.0, 0.6563, 1.0, 0.6562, 1.0, 0.625, 1.0, 0.2188, 1.0, 0.25, 1.0, 0.25, 1.0, 0.2187, 1.0, 0.2187, 1.0, 0.25, 1.0, 0.25, 1.0, 0.2188, 1.0, 0.2188, 1.0, 0.25, 1.0, 0.25, 1.0, 0.2188, 1.0, 0.125, 1.0, 0.1562, 1.0, 0.1562, 1.0, 0.125, 1.0, 0.125, 1.0, 0.1562, 1.0, 0.1562, 1.0, 0.125, 1.0, 0.4062, 1.0, 0.4375, 1.0, 0.4375, 1.0, 0.4062, 1.0, 0.4062, 1.0, 0.4375, 1.0, 0.4375, 1.0, 0.4062, 1.0, 0.6875, 1.0, 0.7188, 1.0, 0.7188, 1.0, 0.6875, 1.0, 0.6875, 1.0, 0.7188, 1.0, 0.7188, 1.0, 0.6875, 1.0, 0.0, 1.0, 0.03125, 1.0, 0.03125, 1.0, 0.0, 1.0, 0.0, 1.0, 0.03125, 1.0, 0.03125, 1.0, 0.0, 1.0, 0.9688, 1.0, 1.0, 1.0, 1.0, 1.0, 0.9688, 1.0, 0.9688, 1.0, 1.0, 1.0, 1.0, 1.0, 0.9688, 1.0, 0.2812, 1.0, 0.3125, 1.0, 0.3125, 1.0, 0.2812, 1.0, 0.2812, 1.0, 0.3125, 1.0, 0.3125, 1.0, 0.2812, 1.0, 0.5625, 1.0, 0.5938, 1.0, 0.5938, 1.0, 0.5625, 1.0, 0.5625, 1.0, 0.5938, 1.0, 0.5938, 1.0, 0.5625, 1.0, 0.8438, 1.0, 0.875, 1.0, 0.875, 1.0, 0.8437, 1.0, 0.8437, 1.0, 0.875, 1.0, 0.875, 1.0, 0.8438, 1.0, 0.1562, 1.0, 0.1875, 1.0, 0.1875, 1.0, 0.1562, 1.0, 0.1562, 1.0, 0.1875, 1.0, 0.1875, 1.0, 0.1562, 1.0, 0.4375, 1.0, 0.4688, 1.0, 0.4688, 1.0, 0.4375, 1.0, 0.4375, 1.0, 0.4688, 1.0, 0.4687, 1.0, 0.4375, 1.0, 0.7188, 1.0, 0.75, 1.0, 0.75, 1.0, 0.7188, 1.0, 0.7188, 1.0, 0.75, 1.0, 0.75, 1.0, 0.7188, 1.0, 0.03125, 1.0, 0.0625, 1.0, 0.0625, 1.0, 0.03125, 1.0, 0.03125, 1.0, 0.0625, 1.0, 0.0625, 1.0, 0.03125, 1.0, 0.3125, 1.0, 0.3438, 1.0, 0.3438, 1.0, 0.3125, 1.0, 0.3125, 1.0, 0.3438, 1.0, 0.3437, 1.0, 0.3125, 1.0, 0.5938, 1.0, 0.625, 1.0, 0.625, 1.0, 0.5938, 1.0, 0.5938, 1.0, 0.625, 1.0, 0.625, 1.0, 0.5938, 1.0, 0.875, 1.0, 0.9062, 1.0, 0.9062, 1.0, 0.875, 1.0, 0.875, 1.0, 0.9062, 1.0, 0.9062, 1.0, 0.875, 1.0, 0.1875, 1.0, 0.2188, 1.0, 0.2188, 1.0, 0.1875, 1.0, 0.1875, 1.0, 0.2188, 1.0, 0.2187, 1.0, 0.1875, 1.0, 0.4688, 1.0, 0.5, 1.0, 0.5, 1.0, 0.4688, 1.0, 0.4688, 1.0, 0.5, 1.0, 0.5, 1.0, 0.4687, 1.0, 0.75, 1.0, 0.7812, 1.0, 0.7812, 1.0, 0.75, 1.0, 0.75, 1.0, 0.7812, 1.0, 0.7812, 1.0, 0.75, 1.0, 0.0625, 1.0, 0.09375, 1.0, 0.09375, 1.0, 0.0625, 1.0, 0.0625, 1.0, 0.09375, 1.0, 0.09375, 1.0, 0.0625, 1.0, 0.3438, 1.0, 0.375, 1.0, 0.375, 1.0, 0.3438, 1.0, 0.3438, 1.0, 0.375, 1.0, 0.375, 1.0, 0.3437, 1.0, 0.625, 1.0, 0.6562, 1.0, 0.6562, 1.0, 0.625, 1.0, 0.625, 1.0, 0.6562, 1.0, 0.6562, 1.0, 0.625, 1.0, 0.9062, 1.0, 0.9375, 1.0, 0.9375, 1.0, 0.9062, 1.0, 0.9062, 1.0, 0.9375, 1.0, 0.9375, 1.0, 0.9062, 1.0, 0.2188, 1.0, 0.25, 1.0, 0.25, 1.0, 0.2188, 1.0, 0.2188, 1.0, 0.25, 1.0, 0.25, 1.0, 0.2187, 1.0, 0.5, 1.0, 0.5312, 1.0, 0.5312, 1.0, 0.5, 1.0, 0.5, 1.0, 0.5312, 1.0, 0.5312, 1.0, 0.5, 1.0, 0.7812, 1.0, 0.8125, 1.0, 0.8125, 1.0, 0.7812, 1.0, 0.7812, 1.0, 0.8125, 1.0, 0.8125, 1.0, 0.7812, 1.0, 0.09375, 1.0, 0.125, 1.0, 0.125, 1.0, 0.09375, 1.0, 0.09375, 1.0, 0.125, 1.0, 0.125, 1.0, 0.09375, 1.0, 0.375, 1.0, 0.4062, 1.0, 0.4062, 1.0, 0.375, 1.0, 0.375, 1.0, 0.4062, 1.0, 0.4062, 1.0, 0.375, 1.0, 0.6562, 1.0, 0.6875, 1.0, 0.6875, 1.0, 0.6562, 1.0, 0.6562, 1.0, 0.6875, 1.0, 0.6875, 1.0, 0.6562, 1.0, 0.9375, 1.0, 0.9688, 1.0, 0.9688, 1.0, 0.9375, 1.0, 0.9375, 1.0, 0.9688, 1.0, 0.9688, 1.0, 0.9375, 1.0, 0.25, 1.0, 0.2812, 1.0, 0.2812, 1.0, 0.25, 1.0, 0.25, 1.0, 0.2812, 1.0, 0.2812, 1.0, 0.25, 1.0, 0.5312, 1.0, 0.5625, 1.0, 0.5625, 1.0, 0.5312, 1.0, 0.5312, 1.0, 0.5625, 1.0, 0.5625, 1.0, 0.5312, 1.0, 0.8125, 1.0, 0.8438, 1.0, 0.8437, 1.0, 0.8125, 1.0, 0.8125, 1.0, 0.8437, 1.0, 0.8438, 1.0, 0.8125, 1.0, 0.03125, 0.5, 0.03125, 0.6667, 0.0, 0.6667, 0.0, 0.5, 0.03125, 0.6667, 0.03125, 0.8333, 0.0, 0.8333, 0.0, 0.6667, 0.0625, 0.5, 0.0625, 0.6667, 0.03125, 0.6667, 0.03125, 0.5, 0.0625, 0.6667, 0.0625, 0.8333, 0.03125, 0.8333, 0.03125, 0.6667, 0.09375, 0.5, 0.09375, 0.6667, 0.0625, 0.6667, 0.0625, 0.5, 0.09375, 0.6667, 0.09375, 0.8333, 0.0625, 0.8333, 0.0625, 0.6667, 0.125, 0.5, 0.125, 0.6667, 0.09375, 0.6667, 0.09375, 0.5, 0.125, 0.6667, 0.125, 0.8333, 0.09375, 0.8333, 0.09375, 0.6667, 0.1562, 0.5, 0.1562, 0.6667, 0.125, 0.6667, 0.125, 0.5, 0.1562, 0.6667, 0.1562, 0.8333, 0.125, 0.8333, 0.125, 0.6667, 0.1875, 0.5, 0.1875, 0.6667, 0.1562, 0.6667, 0.1562, 0.5, 0.1875, 0.6667, 0.1875, 0.8333, 0.1562, 0.8333, 0.1562, 0.6667, 0.2188, 0.5, 0.2188, 0.6667, 0.1875, 0.6667, 0.1875, 0.5, 0.2188, 0.6667, 0.2188, 0.8333, 0.1875, 0.8333, 0.1875, 0.6667, 0.25, 0.5, 0.25, 0.6667, 0.2188, 0.6667, 0.2188, 0.5, 0.25, 0.6667, 0.25, 0.8333, 0.2188, 0.8333, 0.2188, 0.6667, 0.2812, 0.5, 0.2812, 0.6667, 0.25, 0.6667, 0.25, 0.5, 0.2812, 0.6667, 0.2812, 0.8333, 0.25, 0.8333, 0.25, 0.6667, 0.3125, 0.5, 0.3125, 0.6667, 0.2812, 0.6667, 0.2812, 0.5, 0.3125, 0.6667, 0.3125, 0.8333, 0.2812, 0.8333, 0.2812, 0.6667, 0.3438, 0.5, 0.3438, 0.6667, 0.3125, 0.6667, 0.3125, 0.5, 0.3438, 0.6667, 0.3438, 0.8333, 0.3125, 0.8333, 0.3125, 0.6667, 0.375, 0.5, 0.375, 0.6667, 0.3438, 0.6667, 0.3438, 0.5, 0.375, 0.6667, 0.375, 0.8333, 0.3438, 0.8333, 0.3438, 0.6667, 0.4062, 0.5, 0.4062, 0.6667, 0.375, 0.6667, 0.375, 0.5, 0.4062, 0.6667, 0.4062, 0.8333, 0.375, 0.8333, 0.375, 0.6667, 0.4375, 0.5, 0.4375, 0.6667, 0.4062, 0.6667, 0.4062, 0.5, 0.4375, 0.6667, 0.4375, 0.8333, 0.4062, 0.8333, 0.4062, 0.6667, 0.4688, 0.5, 0.4688, 0.6667, 0.4375, 0.6667, 0.4375, 0.5, 0.4688, 0.6667, 0.4687, 0.8333, 0.4375, 0.8333, 0.4375, 0.6667, 0.5, 0.5, 0.5, 0.6667, 0.4688, 0.6667, 0.4688, 0.5, 0.5, 0.6667, 0.5, 0.8333, 0.4687, 0.8333, 0.4688, 0.6667, 0.5312, 0.5, 0.5312, 0.6667, 0.5, 0.6667, 0.5, 0.5, 0.5312, 0.6667, 0.5312, 0.8333, 0.5, 0.8333, 0.5, 0.6667, 0.5625, 0.5, 0.5625, 0.6667, 0.5312, 0.6667, 0.5312, 0.5, 0.5625, 0.6667, 0.5625, 0.8333, 0.5312, 0.8333, 0.5312, 0.6667, 0.5938, 0.5, 0.5938, 0.6667, 0.5625, 0.6667, 0.5625, 0.5, 0.5938, 0.6667, 0.5938, 0.8333, 0.5625, 0.8333, 0.5625, 0.6667, 0.625, 0.5, 0.625, 0.6667, 0.5938, 0.6667, 0.5938, 0.5, 0.625, 0.6667, 0.625, 0.8333, 0.5938, 0.8333, 0.5938, 0.6667, 0.6562, 0.5, 0.6562, 0.6667, 0.625, 0.6667, 0.625, 0.5, 0.6562, 0.6667, 0.6562, 0.8333, 0.625, 0.8333, 0.625, 0.6667, 0.6875, 0.5, 0.6875, 0.6667, 0.6562, 0.6667, 0.6562, 0.5, 0.6875, 0.6667, 0.6875, 0.8333, 0.6562, 0.8333, 0.6562, 0.6667, 0.7188, 0.5, 0.7188, 0.6667, 0.6875, 0.6667, 0.6875, 0.5, 0.7188, 0.6667, 0.7188, 0.8333, 0.6875, 0.8333, 0.6875, 0.6667, 0.75, 0.5, 0.75, 0.6667, 0.7188, 0.6667, 0.7188, 0.5, 0.75, 0.6667, 0.75, 0.8333, 0.7188, 0.8333, 0.7188, 0.6667, 0.7812, 0.5, 0.7812, 0.6667, 0.75, 0.6667, 0.75, 0.5, 0.7812, 0.6667, 0.7812, 0.8333, 0.75, 0.8333, 0.75, 0.6667, 0.8125, 0.5, 0.8125, 0.6667, 0.7812, 0.6667, 0.7812, 0.5, 0.8125, 0.6667, 0.8125, 0.8333, 0.7812, 0.8333, 0.7812, 0.6667, 0.8438, 0.5, 0.8438, 0.6667, 0.8125, 0.6667, 0.8125, 0.5, 0.8438, 0.6667, 0.8437, 0.8333, 0.8125, 0.8333, 0.8125, 0.6667, 0.875, 0.5, 0.875, 0.6667, 0.8438, 0.6667, 0.8438, 0.5, 0.875, 0.6667, 0.875, 0.8333, 0.8437, 0.8333, 0.8438, 0.6667, 0.9062, 0.5, 0.9062, 0.6667, 0.875, 0.6667, 0.875, 0.5, 0.9062, 0.6667, 0.9062, 0.8333, 0.875, 0.8333, 0.875, 0.6667, 0.9375, 0.5, 0.9375, 0.6667, 0.9062, 0.6667, 0.9062, 0.5, 0.9375, 0.6667, 0.9375, 0.8333, 0.9062, 0.8333, 0.9062, 0.6667, 0.9688, 0.5, 0.9688, 0.6667, 0.9375, 0.6667, 0.9375, 0.5, 0.9688, 0.6667, 0.9688, 0.8333, 0.9375, 0.8333, 0.9375, 0.6667, 1.0, 0.5, 1.0, 0.6667, 0.9688, 0.6667, 0.9688, 0.5, 1.0, 0.6667, 1.0, 0.8333, 0.9688, 0.8333, 0.9688, 0.6667])
me_cylinder.materials.append(mat_material_001)
me_cylinder.materials.append(mat_material_002)
me_cylinder.update()

# ---- objects
ob_cylinder = bpy.data.objects.new('Cylinder', me_cylinder)

# ---- transforms, parenting, visibility, modifiers, constraints
ob_cylinder.location = (4.931e-09, 1.972e-09, 2.077)
_m = ob_cylinder.modifiers.new('Auto Smooth', 'NODES')
_m.node_group = ng_auto_smooth
_gi = [s.identifier for s in ng_auto_smooth.interface.items_tree if s.item_type == 'SOCKET' and s.in_out == 'INPUT']
_m[_gi[1]] = 0.5236  # Angle

# ---- collection membership
col_collection.objects.link(ob_cylinder)

# ---- scene / render settings (as saved in the file)
scene.frame_start = 1; scene.frame_end = 250; scene.frame_set(1)
scene.render.engine = 'BLENDER_EEVEE_NEXT'
scene.cycles.sampling_pattern = 'TABULATED_SOBOL'
scene.cycles.use_light_tree = False
scene.view_settings.view_transform = 'Filmic'
bpy.context.view_layer.update()

# ---- added for rendering (the .blend has no active camera and no usable light): camera, sun
cam_auto = bpy.data.cameras.new('AutoCamera')
cam_auto.lens = 50.0
cam_auto.sensor_width = 36.0
cam_auto.clip_end = 1000.0
ob_auto_camera = bpy.data.objects.new('AutoCamera', cam_auto)
scene.collection.objects.link(ob_auto_camera)
ob_auto_camera.location = (4.56778, -5.48133, 5.64915)
ob_auto_camera.rotation_euler = (1.09748, -7.21219e-08, 0.694738)
scene.camera = ob_auto_camera
light_auto_sun = bpy.data.lights.new('AutoSun', 'SUN')
light_auto_sun.energy = 3.0
light_auto_sun.angle = 0.0523599
ob_auto_sun = bpy.data.objects.new('AutoSun', light_auto_sun)
scene.collection.objects.link(ob_auto_sun)
ob_auto_sun.rotation_euler = (0.872665, 0.174533, 0.523599)
bpy.context.view_layer.update()

